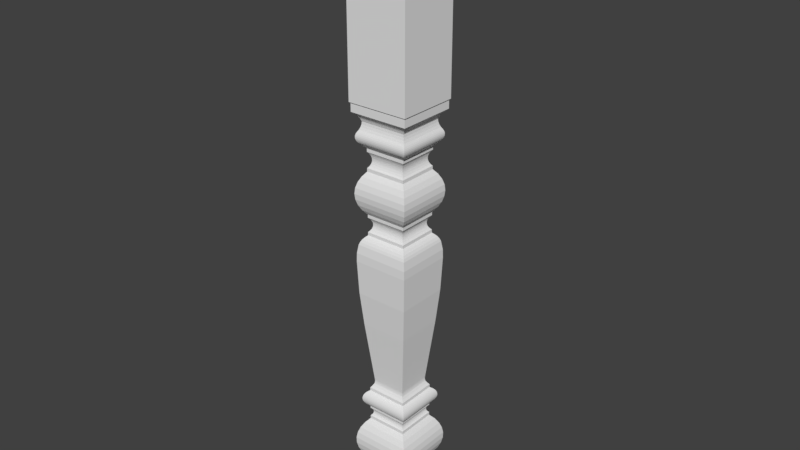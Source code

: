 # Source: OWP_1438.blend  (saved by Blender 2.78.0; exported with 4.5.12 LTS)
import bpy
from mathutils import Matrix  # noqa: F401  (used for matrix-valued properties, if any)

bpy.ops.wm.read_factory_settings(use_empty=True)
scene = bpy.context.scene
scene.name = 'Scene'

# ---- collections
col_collection_1 = bpy.data.collections.new('Collection 1'); scene.collection.children.link(col_collection_1)

# ---- world
world_world = bpy.data.worlds.new('World'); scene.world = world_world
world_world.color = (0.05088, 0.05088, 0.05088)
world_world.use_sun_shadow = False
world_world.sun_shadow_jitter_overblur = 0.0
world_world.cycles.sampling_method = 'MANUAL'

# ---- meshes
me_owp_1438_3dsolid = bpy.data.meshes.new('OWP 1438 3dsolid')
me_owp_1438_3dsolid.from_pydata([(2.478, 1.022, 0.4805), (2.478, 2.478, 0.4805), (2.511, 0.9892, 0.9416), (2.592, 2.592, 1.397), (2.592, 0.9082, 1.397), (2.511, 2.511, 0.9416), (2.788, 0.7122, 1.908), (2.788, 2.788, 1.908), (3.075, 0.4249, 2.375), (3.075, 3.075, 2.375), (1.031, 2.469, 1e-06), (1.031, 1.031, 1e-06), (1.022, 2.478, 0.4805), (1.022, 1.022, 0.4805), (3.075, 3.075, 2.625), (3.075, 0.4249, 2.625), (3.266, 3.266, 2.928), (3.4, 3.4, 3.26), (3.4, 0.09989, 3.26), (3.473, 3.473, 3.611), (3.473, 0.0272, 3.611), (3.427, 3.427, 4.323), (3.427, 0.073, 4.323), (3.482, 3.482, 3.969), (3.31, 3.31, 4.662), (3.31, 0.19, 4.662), (2.906, 2.906, 5.25), (2.906, 0.5938, 5.25), (3.135, 3.135, 4.974), (3.135, 0.3655, 4.974), (3.482, 0.01814, 3.969), (3.266, 0.2339, 2.928), (2.906, 2.906, 5.438), (2.906, 0.5938, 5.438), (2.854, 2.854, 5.487), (2.854, 0.6462, 5.487), (2.8, 2.8, 5.581), (2.8, 0.7, 5.581), (2.814, 2.814, 5.548), (2.79, 2.79, 5.616), (2.783, 2.783, 5.651), (2.783, 0.7167, 5.651), (2.781, 0.7188, 5.688), (2.783, 2.783, 5.724), (2.783, 0.7167, 5.724), (2.781, 2.781, 5.688), (2.79, 0.7104, 5.759), (2.79, 2.79, 5.759), (2.814, 2.814, 5.827), (2.814, 0.6858, 5.827), (2.8, 2.8, 5.794), (2.854, 2.854, 5.888), (2.854, 0.6462, 5.888), (2.906, 0.5938, 5.938), (2.906, 2.906, 5.938), (2.8, 0.7, 5.794), (2.79, 0.7104, 5.616), (2.814, 0.6858, 5.548), (2.906, 2.906, 6.125), (2.906, 0.5938, 6.125), (3.035, 3.035, 6.212), (3.035, 0.4654, 6.212), (3.134, 3.134, 6.33), (3.134, 0.3659, 6.33), (3.088, 3.088, 6.267), (3.171, 3.171, 6.399), (3.197, 3.197, 6.472), (3.197, 0.3029, 6.472), (3.213, 3.213, 6.548), (3.219, 3.219, 6.625), (3.219, 0.2814, 6.625), (3.213, 0.2868, 6.702), (3.213, 3.213, 6.702), (3.171, 3.171, 6.851), (3.171, 0.3295, 6.851), (3.197, 3.197, 6.778), (3.134, 3.134, 6.92), (3.088, 3.088, 6.983), (3.088, 0.4115, 6.983), (3.035, 3.035, 7.038), (3.035, 0.4654, 7.038), (2.906, 0.5938, 7.125), (2.906, 2.906, 7.125), (3.134, 0.3659, 6.92), (3.197, 0.3029, 6.778), (3.213, 0.2868, 6.548), (3.171, 0.3295, 6.399), (3.088, 0.4115, 6.267), (2.906, 2.906, 7.313), (2.906, 0.5938, 7.313), (2.816, 0.6838, 7.44), (2.816, 2.816, 7.44), (2.743, 0.7572, 7.577), (2.743, 2.743, 7.577), (2.727, 0.7733, 7.653), (2.719, 2.719, 7.731), (2.719, 0.7811, 7.731), (2.727, 2.727, 7.653), (2.719, 2.719, 7.809), (2.728, 2.728, 7.886), (2.728, 0.7717, 7.886), (2.719, 0.7806, 7.809), (3.094, 3.094, 11.42), (3.094, 0.4064, 11.42), (3.256, 0.2444, 13.34), (3.256, 3.256, 13.34), (3.332, 0.1675, 15.26), (3.332, 3.332, 15.26), (3.322, 3.322, 15.74), (3.252, 3.252, 16.22), (3.252, 0.2477, 16.22), (3.322, 0.1782, 15.74), (3.2, 3.2, 16.37), (3.2, 0.3005, 16.37), (3.024, 3.024, 16.63), (3.024, 0.476, 16.63), (3.123, 3.123, 16.51), (2.906, 2.906, 16.74), (2.906, 0.5938, 16.74), (3.123, 0.3773, 16.51), (2.906, 2.906, 16.92), (2.906, 0.5938, 16.92), (2.827, 2.827, 17.01), (2.827, 0.6732, 17.01), (2.746, 2.746, 17.16), (2.746, 0.7542, 17.16), (2.767, 2.767, 17.11), (2.73, 2.73, 17.22), (2.721, 2.721, 17.27), (2.721, 0.779, 17.27), (2.718, 0.7822, 17.33), (2.721, 2.721, 17.39), (2.721, 0.779, 17.39), (2.718, 2.718, 17.33), (2.73, 0.7697, 17.45), (2.73, 2.73, 17.45), (2.767, 2.767, 17.55), (2.767, 0.7328, 17.55), (2.746, 2.746, 17.5), (2.827, 2.827, 17.65), (2.827, 0.6732, 17.65), (2.906, 0.5938, 17.74), (2.906, 2.906, 17.74), (2.746, 0.7542, 17.5), (2.73, 0.7697, 17.22), (2.767, 0.7328, 17.11), (2.906, 2.906, 17.92), (2.906, 0.5938, 17.92), (3.104, 0.3963, 18.18), (3.104, 3.104, 18.18), (3.34, 3.34, 18.79), (3.25, 0.2502, 18.47), (3.25, 3.25, 18.47), (3.37, 3.37, 19.11), (3.37, 0.1302, 19.11), (3.34, 0.1605, 19.44), (3.34, 3.34, 19.44), (3.104, 3.104, 20.04), (3.25, 0.2502, 19.75), (3.25, 3.25, 19.75), (2.906, 2.906, 20.3), (2.906, 0.5938, 20.3), (3.104, 0.3963, 20.04), (3.34, 0.1605, 18.79), (2.906, 2.906, 20.49), (2.906, 0.5938, 20.49), (2.83, 0.6699, 20.58), (2.83, 2.83, 20.58), (2.739, 2.739, 20.8), (2.774, 0.7265, 20.69), (2.774, 2.774, 20.69), (2.73, 2.73, 20.86), (2.73, 0.7701, 20.86), (2.727, 0.7731, 20.92), (2.73, 2.73, 20.98), (2.73, 0.7701, 20.98), (2.727, 2.727, 20.92), (2.739, 0.7613, 21.04), (2.739, 2.739, 21.04), (2.83, 2.83, 21.27), (2.774, 0.7265, 21.16), (2.774, 2.774, 21.16), (2.906, 2.906, 21.36), (2.906, 0.5938, 21.36), (2.83, 0.6699, 21.27), (2.739, 0.7613, 20.8), (2.906, 2.906, 21.55), (2.906, 0.5938, 21.55), (3.136, 3.136, 21.8), (3.136, 0.3643, 21.8), (3.197, 3.197, 21.86), (3.247, 3.247, 21.93), (3.247, 0.253, 21.93), (3.284, 3.284, 22.01), (3.284, 0.216, 22.01), (3.315, 3.315, 22.18), (3.315, 0.1851, 22.18), (3.307, 3.307, 22.09), (3.308, 3.308, 22.26), (3.308, 0.1921, 22.26), (3.25, 3.25, 22.42), (3.25, 0.2502, 22.42), (3.286, 3.286, 22.34), (3.286, 0.2141, 22.34), (3.307, 0.1931, 22.09), (3.197, 0.3029, 21.86), (3.172, 3.172, 22.55), (3.114, 3.114, 22.69), (3.114, 0.386, 22.69), (3.078, 3.078, 22.83), (3.064, 3.064, 22.98), (3.064, 0.4358, 22.98), (3.078, 0.4221, 22.83), (3.172, 0.3282, 22.55), (3.123, 0.377, 23.13), (3.123, 3.123, 23.13), (3.313, 3.313, 23.39), (3.207, 0.2934, 23.27), (3.207, 3.207, 23.27), (3.438, 3.438, 23.49), (3.438, 0.0625, 23.49), (3.313, 0.1875, 23.39), (3.438, 3.438, 23.97), (3.438, 0.0625, 23.97), (3.5, 3.5, 24.0), (3.5, 1e-06, 24.0), (3.5, 3.5, 34.5), (3.5, 1e-06, 34.5), (1e-06, 3.5, 24.0), (1e-06, 1e-06, 24.0), (1e-06, 3.5, 34.5), (1e-06, 1e-06, 34.5), (2.469, 2.469, 1e-06), (2.469, 1.031, 1e-06), (0.9082, 0.9082, 1.397), (0.9082, 2.592, 1.397), (0.9892, 0.9892, 0.9416), (0.9892, 2.511, 0.9416), (0.4249, 3.075, 2.375), (0.7122, 2.788, 1.908), (0.4249, 0.4249, 2.375), (0.7122, 0.7122, 1.908), (0.4249, 3.075, 2.625), (0.4249, 0.4249, 2.625), (0.5938, 0.5938, 5.25), (0.5938, 2.906, 5.25), (0.3655, 0.3655, 4.974), (0.3655, 3.135, 4.974), (0.073, 3.427, 4.323), (0.19, 0.19, 4.662), (0.19, 3.31, 4.662), (0.01814, 3.482, 3.969), (0.01814, 0.01814, 3.969), (0.0272, 3.473, 3.611), (0.0272, 0.0272, 3.611), (0.2339, 3.266, 2.928), (0.2339, 0.2339, 2.928), (0.09989, 3.4, 3.26), (0.09989, 0.09989, 3.26), (0.073, 0.073, 4.323), (0.5938, 2.906, 5.438), (0.5938, 0.5938, 5.438), (0.5938, 2.906, 5.938), (0.6462, 2.854, 5.888), (0.5938, 0.5938, 5.938), (0.6462, 0.6462, 5.888), (0.7, 2.8, 5.794), (0.7, 0.7, 5.794), (0.6858, 2.814, 5.827), (0.7104, 2.79, 5.759), (0.7167, 2.783, 5.724), (0.7167, 0.7167, 5.724), (0.7188, 0.7188, 5.688), (0.7167, 2.783, 5.651), (0.7167, 0.7167, 5.651), (0.7188, 2.781, 5.688), (0.7104, 0.7104, 5.616), (0.7104, 2.79, 5.616), (0.6858, 2.814, 5.548), (0.6858, 0.6858, 5.548), (0.7, 2.8, 5.581), (0.6462, 2.854, 5.487), (0.6462, 0.6462, 5.487), (0.7, 0.7, 5.581), (0.7104, 0.7104, 5.759), (0.6858, 0.6858, 5.827), (0.5938, 2.906, 6.125), (0.5938, 0.5938, 6.125), (0.5938, 2.906, 7.125), (0.4654, 3.035, 7.038), (0.5938, 0.5938, 7.125), (0.4654, 0.4654, 7.038), (0.3659, 3.134, 6.92), (0.3659, 0.3659, 6.92), (0.4115, 3.088, 6.983), (0.3295, 3.171, 6.851), (0.3029, 3.197, 6.778), (0.3029, 0.3029, 6.778), (0.2868, 3.213, 6.702), (0.2814, 3.219, 6.625), (0.2814, 0.2814, 6.625), (0.2868, 0.2868, 6.548), (0.2868, 3.213, 6.548), (0.3295, 3.171, 6.399), (0.3295, 0.3295, 6.399), (0.3029, 3.197, 6.472), (0.3659, 3.134, 6.33), (0.4115, 3.088, 6.267), (0.4115, 0.4115, 6.267), (0.4654, 3.035, 6.212), (0.4654, 0.4654, 6.212), (0.3659, 0.3659, 6.33), (0.3029, 0.3029, 6.472), (0.2868, 0.2868, 6.702), (0.3295, 0.3295, 6.851), (0.4115, 0.4115, 6.983), (0.5938, 2.906, 7.313), (0.5938, 0.5938, 7.313), (0.7572, 2.743, 7.577), (0.6838, 2.816, 7.44), (0.7572, 0.7572, 7.577), (0.6838, 0.6838, 7.44), (0.7717, 0.7717, 7.886), (0.7717, 2.728, 7.886), (0.7806, 0.7806, 7.809), (0.7806, 2.719, 7.809), (0.7733, 2.727, 7.653), (0.7733, 0.7733, 7.653), (0.7811, 2.719, 7.731), (0.7811, 0.7811, 7.731), (0.4064, 3.094, 11.42), (0.4064, 0.4064, 11.42), (0.1675, 0.1675, 15.26), (0.1675, 3.332, 15.26), (0.2444, 0.2444, 13.34), (0.2444, 3.256, 13.34), (0.2477, 0.2477, 16.22), (0.2477, 3.252, 16.22), (0.1782, 0.1782, 15.74), (0.1782, 3.322, 15.74), (0.5938, 2.906, 16.74), (0.476, 3.024, 16.63), (0.5938, 0.5938, 16.74), (0.3773, 3.123, 16.51), (0.3773, 0.3773, 16.51), (0.3005, 3.2, 16.37), (0.3005, 0.3005, 16.37), (0.476, 0.476, 16.63), (0.5938, 2.906, 16.92), (0.5938, 0.5938, 16.92), (0.5938, 2.906, 17.74), (0.6732, 2.827, 17.65), (0.5938, 0.5938, 17.74), (0.6732, 0.6732, 17.65), (0.7542, 2.746, 17.5), (0.7542, 0.7542, 17.5), (0.7328, 2.767, 17.55), (0.7697, 2.73, 17.45), (0.779, 2.721, 17.39), (0.779, 0.779, 17.39), (0.7822, 0.7822, 17.33), (0.779, 2.721, 17.27), (0.779, 0.779, 17.27), (0.7822, 2.718, 17.33), (0.7697, 0.7697, 17.22), (0.7697, 2.73, 17.22), (0.7328, 2.767, 17.11), (0.7328, 0.7328, 17.11), (0.7542, 2.746, 17.16), (0.6732, 2.827, 17.01), (0.6732, 0.6732, 17.01), (0.7542, 0.7542, 17.16), (0.7697, 0.7697, 17.45), (0.7328, 0.7328, 17.55), (0.5938, 2.906, 17.92), (0.5938, 0.5938, 17.92), (0.5938, 0.5938, 20.3), (0.5938, 2.906, 20.3), (0.3963, 0.3963, 20.04), (0.3963, 3.104, 20.04), (0.1605, 3.34, 19.44), (0.2502, 0.2502, 19.75), (0.2502, 3.25, 19.75), (0.1302, 3.37, 19.11), (0.1302, 0.1302, 19.11), (0.1605, 0.1605, 18.79), (0.1605, 3.34, 18.79), (0.3963, 3.104, 18.18), (0.2502, 0.2502, 18.47), (0.2502, 3.25, 18.47), (0.3963, 0.3963, 18.18), (0.1605, 0.1605, 19.44), (0.5938, 2.906, 20.49), (0.5938, 0.5938, 20.49), (0.5938, 0.5938, 21.36), (0.5938, 2.906, 21.36), (0.6699, 0.6699, 21.27), (0.6699, 2.83, 21.27), (0.7613, 2.739, 21.04), (0.7265, 0.7265, 21.16), (0.7265, 2.774, 21.16), (0.7701, 2.73, 20.98), (0.7701, 0.7701, 20.98), (0.7731, 0.7731, 20.92), (0.7701, 2.73, 20.86), (0.7701, 0.7701, 20.86), (0.7731, 2.727, 20.92), (0.7613, 0.7613, 20.8), (0.7613, 2.739, 20.8), (0.6699, 2.83, 20.58), (0.7265, 0.7265, 20.69), (0.7265, 2.774, 20.69), (0.6699, 0.6699, 20.58), (0.7613, 0.7613, 21.04), (0.5938, 2.906, 21.55), (0.5938, 0.5938, 21.55), (0.3643, 3.136, 21.8), (0.3643, 0.3643, 21.8), (0.2502, 0.2502, 22.42), (0.2502, 3.25, 22.42), (0.2141, 0.2141, 22.34), (0.2141, 3.286, 22.34), (0.1851, 3.315, 22.18), (0.1921, 0.1921, 22.26), (0.1921, 3.308, 22.26), (0.1931, 3.307, 22.09), (0.1931, 0.1931, 22.09), (0.216, 3.284, 22.01), (0.216, 0.216, 22.01), (0.3029, 3.197, 21.86), (0.3029, 0.3029, 21.86), (0.253, 3.247, 21.93), (0.253, 0.253, 21.93), (0.1851, 0.1851, 22.18), (0.4358, 0.4358, 22.98), (0.4358, 3.064, 22.98), (0.4221, 0.4221, 22.83), (0.4221, 3.078, 22.83), (0.3282, 3.172, 22.55), (0.3282, 0.3282, 22.55), (0.386, 3.114, 22.69), (0.386, 0.386, 22.69), (0.0625, 0.0625, 23.49), (0.0625, 3.438, 23.49), (0.1875, 0.1875, 23.39), (0.1875, 3.313, 23.39), (0.377, 3.123, 23.13), (0.2934, 0.2934, 23.27), (0.2934, 3.207, 23.27), (0.377, 0.377, 23.13), (0.0625, 3.438, 23.97), (0.0625, 0.0625, 23.97)], [], [(0, 1, 2), (3, 4, 5), (4, 2, 5), (5, 2, 1), (4, 3, 6), (3, 7, 6), (8, 6, 9), (6, 7, 9), (10, 11, 12), (11, 13, 12), (14, 15, 9), (15, 8, 9), (14, 16, 15), (17, 18, 16), (17, 19, 18), (18, 19, 20), (21, 22, 23), (21, 24, 22), (22, 24, 25), (26, 27, 28), (27, 29, 28), (29, 25, 28), (28, 25, 24), (22, 30, 23), (30, 20, 23), (23, 20, 19), (18, 31, 16), (31, 15, 16), (32, 33, 26), (33, 27, 26), (32, 34, 33), (33, 34, 35), (36, 37, 38), (36, 39, 37), (40, 41, 39), (41, 40, 42), (43, 44, 45), (44, 43, 46), (43, 47, 46), (48, 49, 50), (48, 51, 49), (49, 51, 52), (53, 52, 54), (54, 52, 51), (49, 55, 50), (55, 46, 50), (44, 42, 45), (45, 42, 40), (41, 56, 39), (56, 37, 39), (37, 57, 38), (57, 35, 38), (38, 35, 34), (46, 47, 50), (58, 59, 54), (59, 53, 54), (58, 60, 59), (59, 60, 61), (62, 63, 64), (62, 65, 63), (66, 67, 65), (66, 68, 67), (69, 70, 68), (70, 69, 71), (69, 72, 71), (73, 74, 75), (73, 76, 74), (77, 78, 76), (77, 79, 78), (78, 79, 80), (81, 80, 82), (82, 80, 79), (78, 83, 76), (83, 74, 76), (74, 84, 75), (84, 71, 75), (70, 85, 68), (85, 67, 68), (67, 86, 65), (86, 63, 65), (63, 87, 64), (87, 61, 64), (64, 61, 60), (71, 72, 75), (88, 89, 82), (89, 81, 82), (89, 88, 90), (88, 91, 90), (92, 90, 93), (90, 91, 93), (92, 93, 94), (95, 96, 97), (95, 98, 96), (99, 100, 98), (100, 101, 98), (101, 96, 98), (96, 94, 97), (97, 94, 93), (102, 103, 99), (103, 100, 99), (103, 102, 104), (102, 105, 104), (106, 104, 107), (104, 105, 107), (107, 108, 106), (109, 110, 108), (110, 111, 108), (111, 106, 108), (109, 112, 110), (110, 112, 113), (114, 115, 116), (114, 117, 115), (117, 118, 115), (115, 119, 116), (119, 113, 116), (116, 113, 112), (120, 121, 117), (121, 118, 117), (120, 122, 121), (121, 122, 123), (124, 125, 126), (124, 127, 125), (128, 129, 127), (129, 128, 130), (131, 132, 133), (132, 131, 134), (131, 135, 134), (136, 137, 138), (136, 139, 137), (137, 139, 140), (141, 140, 142), (142, 140, 139), (137, 143, 138), (143, 134, 138), (132, 130, 133), (133, 130, 128), (129, 144, 127), (144, 125, 127), (125, 145, 126), (145, 123, 126), (126, 123, 122), (134, 135, 138), (146, 147, 142), (147, 141, 142), (147, 146, 148), (146, 149, 148), (150, 151, 152), (153, 154, 150), (154, 153, 155), (153, 156, 155), (157, 158, 159), (160, 161, 157), (161, 162, 157), (162, 158, 157), (158, 155, 159), (154, 163, 150), (163, 151, 150), (151, 148, 152), (148, 149, 152), (155, 156, 159), (164, 165, 160), (165, 161, 160), (165, 164, 166), (164, 167, 166), (168, 169, 170), (171, 172, 168), (172, 171, 173), (174, 175, 176), (175, 174, 177), (174, 178, 177), (179, 180, 181), (182, 183, 179), (183, 184, 179), (184, 180, 179), (180, 177, 181), (175, 173, 176), (176, 173, 171), (172, 185, 168), (185, 169, 168), (169, 166, 170), (166, 167, 170), (177, 178, 181), (186, 187, 182), (187, 183, 182), (188, 189, 186), (189, 187, 186), (188, 190, 189), (191, 192, 190), (191, 193, 192), (192, 193, 194), (195, 196, 197), (195, 198, 196), (196, 198, 199), (200, 201, 202), (201, 203, 202), (203, 199, 202), (202, 199, 198), (196, 204, 197), (204, 194, 197), (197, 194, 193), (192, 205, 190), (205, 189, 190), (200, 206, 201), (207, 208, 206), (207, 209, 208), (210, 211, 209), (211, 212, 209), (212, 208, 209), (208, 213, 206), (213, 201, 206), (211, 210, 214), (210, 215, 214), (216, 217, 218), (219, 220, 216), (220, 221, 216), (221, 217, 216), (217, 214, 218), (214, 215, 218), (222, 223, 219), (223, 220, 219), (224, 225, 222), (225, 223, 222), (226, 227, 224), (227, 225, 224), (228, 229, 230), (229, 231, 230), (1, 0, 232), (0, 233, 232), (234, 235, 236), (12, 13, 237), (13, 236, 237), (237, 236, 235), (238, 239, 240), (235, 234, 239), (234, 241, 239), (241, 240, 239), (238, 240, 242), (240, 243, 242), (244, 245, 246), (245, 247, 246), (248, 249, 250), (251, 252, 248), (251, 253, 252), (252, 253, 254), (255, 256, 257), (255, 242, 256), (242, 243, 256), (256, 258, 257), (258, 254, 257), (257, 254, 253), (252, 259, 248), (259, 249, 248), (249, 246, 250), (246, 247, 250), (245, 244, 260), (244, 261, 260), (262, 263, 264), (264, 263, 265), (266, 267, 268), (266, 269, 267), (270, 271, 269), (271, 270, 272), (273, 274, 275), (274, 273, 276), (273, 277, 276), (278, 279, 280), (278, 281, 279), (279, 281, 282), (261, 282, 260), (260, 282, 281), (279, 283, 280), (283, 276, 280), (274, 272, 275), (275, 272, 270), (271, 284, 269), (284, 267, 269), (267, 285, 268), (285, 265, 268), (268, 265, 263), (276, 277, 280), (262, 264, 286), (264, 287, 286), (288, 289, 290), (290, 289, 291), (292, 293, 294), (292, 295, 293), (296, 297, 295), (296, 298, 297), (299, 300, 298), (300, 299, 301), (299, 302, 301), (303, 304, 305), (303, 306, 304), (307, 308, 306), (307, 309, 308), (308, 309, 310), (287, 310, 286), (286, 310, 309), (308, 311, 306), (311, 304, 306), (304, 312, 305), (312, 301, 305), (300, 313, 298), (313, 297, 298), (297, 314, 295), (314, 293, 295), (293, 315, 294), (315, 291, 294), (294, 291, 289), (301, 302, 305), (288, 290, 316), (290, 317, 316), (318, 319, 320), (316, 317, 319), (317, 321, 319), (321, 320, 319), (322, 323, 324), (323, 325, 324), (326, 327, 328), (318, 320, 326), (320, 327, 326), (327, 329, 328), (329, 324, 328), (324, 325, 328), (323, 322, 330), (322, 331, 330), (332, 333, 334), (333, 335, 334), (331, 334, 330), (334, 335, 330), (336, 337, 338), (337, 339, 338), (332, 338, 333), (338, 339, 333), (340, 341, 342), (343, 344, 341), (343, 345, 344), (344, 345, 346), (336, 346, 337), (337, 346, 345), (344, 347, 341), (347, 342, 341), (340, 342, 348), (342, 349, 348), (350, 351, 352), (352, 351, 353), (354, 355, 356), (354, 357, 355), (358, 359, 357), (359, 358, 360), (361, 362, 363), (362, 361, 364), (361, 365, 364), (366, 367, 368), (366, 369, 367), (367, 369, 370), (349, 370, 348), (348, 370, 369), (367, 371, 368), (371, 364, 368), (362, 360, 363), (363, 360, 358), (359, 372, 357), (372, 355, 357), (355, 373, 356), (373, 353, 356), (356, 353, 351), (364, 365, 368), (350, 352, 374), (352, 375, 374), (376, 377, 378), (377, 379, 378), (380, 381, 382), (383, 384, 380), (384, 383, 385), (383, 386, 385), (387, 388, 389), (374, 375, 387), (375, 390, 387), (390, 388, 387), (388, 385, 389), (384, 391, 380), (391, 381, 380), (381, 378, 382), (378, 379, 382), (385, 386, 389), (377, 376, 392), (376, 393, 392), (394, 395, 396), (395, 397, 396), (398, 399, 400), (401, 402, 398), (402, 401, 403), (404, 405, 406), (405, 404, 407), (404, 408, 407), (409, 410, 411), (392, 393, 409), (393, 412, 409), (412, 410, 409), (410, 407, 411), (405, 403, 406), (406, 403, 401), (402, 413, 398), (413, 399, 398), (399, 396, 400), (396, 397, 400), (407, 408, 411), (395, 394, 414), (394, 415, 414), (414, 415, 416), (415, 417, 416), (418, 419, 420), (419, 421, 420), (422, 423, 424), (425, 426, 422), (425, 427, 426), (426, 427, 428), (429, 430, 431), (429, 416, 430), (416, 417, 430), (430, 432, 431), (432, 428, 431), (431, 428, 427), (426, 433, 422), (433, 423, 422), (423, 420, 424), (420, 421, 424), (434, 435, 436), (435, 437, 436), (438, 439, 440), (438, 419, 439), (419, 418, 439), (439, 441, 440), (441, 436, 440), (436, 437, 440), (442, 443, 444), (443, 445, 444), (446, 447, 448), (435, 434, 446), (434, 449, 446), (449, 447, 446), (447, 444, 448), (444, 445, 448), (443, 442, 450), (442, 451, 450), (450, 451, 228), (451, 229, 228), (232, 10, 1), (10, 12, 1), (233, 11, 232), (11, 10, 232), (13, 0, 236), (4, 234, 2), (234, 236, 2), (2, 236, 0), (234, 4, 241), (4, 6, 241), (240, 241, 8), (241, 6, 8), (15, 243, 8), (243, 240, 8), (15, 31, 243), (18, 258, 31), (18, 20, 258), (258, 20, 254), (22, 259, 30), (22, 25, 259), (259, 25, 249), (27, 244, 29), (244, 246, 29), (246, 249, 29), (29, 249, 25), (259, 252, 30), (252, 254, 30), (30, 254, 20), (258, 256, 31), (256, 243, 31), (33, 261, 27), (261, 244, 27), (33, 35, 261), (261, 35, 282), (37, 283, 57), (37, 56, 283), (41, 274, 56), (274, 41, 272), (44, 271, 42), (271, 44, 284), (44, 46, 284), (49, 285, 55), (49, 52, 285), (285, 52, 265), (264, 265, 53), (53, 265, 52), (285, 267, 55), (267, 284, 55), (271, 272, 42), (42, 272, 41), (274, 276, 56), (276, 283, 56), (283, 279, 57), (279, 282, 57), (57, 282, 35), (284, 46, 55), (59, 287, 53), (287, 264, 53), (59, 61, 287), (287, 61, 310), (63, 311, 87), (63, 86, 311), (67, 312, 86), (67, 85, 312), (70, 300, 85), (300, 70, 313), (70, 71, 313), (74, 314, 84), (74, 83, 314), (78, 315, 83), (78, 80, 315), (315, 80, 291), (290, 291, 81), (81, 291, 80), (315, 293, 83), (293, 314, 83), (314, 297, 84), (297, 313, 84), (300, 301, 85), (301, 312, 85), (312, 304, 86), (304, 311, 86), (311, 308, 87), (308, 310, 87), (87, 310, 61), (313, 71, 84), (89, 317, 81), (317, 290, 81), (317, 89, 321), (89, 90, 321), (320, 321, 92), (321, 90, 92), (320, 92, 327), (96, 329, 94), (96, 101, 329), (100, 322, 101), (322, 324, 101), (324, 329, 101), (329, 327, 94), (327, 92, 94), (103, 331, 100), (331, 322, 100), (103, 104, 331), (106, 332, 104), (332, 334, 104), (334, 331, 104), (106, 111, 332), (110, 336, 111), (336, 338, 111), (338, 332, 111), (110, 113, 336), (336, 113, 346), (115, 347, 119), (115, 118, 347), (118, 342, 347), (347, 344, 119), (344, 346, 119), (119, 346, 113), (121, 349, 118), (349, 342, 118), (121, 123, 349), (349, 123, 370), (125, 371, 145), (125, 144, 371), (129, 362, 144), (362, 129, 360), (132, 359, 130), (359, 132, 372), (132, 134, 372), (137, 373, 143), (137, 140, 373), (373, 140, 353), (352, 353, 141), (141, 353, 140), (373, 355, 143), (355, 372, 143), (359, 360, 130), (130, 360, 129), (362, 364, 144), (364, 371, 144), (371, 367, 145), (367, 370, 145), (145, 370, 123), (372, 134, 143), (147, 375, 141), (375, 352, 141), (375, 147, 390), (147, 148, 390), (163, 388, 151), (154, 384, 163), (384, 154, 391), (154, 155, 391), (162, 381, 158), (161, 376, 162), (376, 378, 162), (378, 381, 162), (381, 391, 158), (384, 385, 163), (385, 388, 163), (388, 390, 151), (390, 148, 151), (391, 155, 158), (165, 393, 161), (393, 376, 161), (393, 165, 412), (165, 166, 412), (185, 410, 169), (172, 405, 185), (405, 172, 403), (175, 402, 173), (402, 175, 413), (175, 177, 413), (184, 399, 180), (183, 394, 184), (394, 396, 184), (396, 399, 184), (399, 413, 180), (402, 403, 173), (173, 403, 172), (405, 407, 185), (407, 410, 185), (410, 412, 169), (412, 166, 169), (413, 177, 180), (187, 415, 183), (415, 394, 183), (189, 417, 187), (417, 415, 187), (189, 205, 417), (192, 432, 205), (192, 194, 432), (432, 194, 428), (196, 433, 204), (196, 199, 433), (433, 199, 423), (201, 418, 203), (418, 420, 203), (420, 423, 203), (203, 423, 199), (433, 426, 204), (426, 428, 204), (204, 428, 194), (432, 430, 205), (430, 417, 205), (201, 213, 418), (208, 441, 213), (208, 212, 441), (211, 434, 212), (434, 436, 212), (436, 441, 212), (441, 439, 213), (439, 418, 213), (434, 211, 449), (211, 214, 449), (221, 447, 217), (220, 442, 221), (442, 444, 221), (444, 447, 221), (447, 449, 217), (449, 214, 217), (223, 451, 220), (451, 442, 220), (225, 229, 223), (229, 451, 223), (227, 231, 225), (231, 229, 225), (226, 230, 227), (230, 231, 227), (224, 228, 226), (228, 230, 226), (222, 450, 224), (450, 228, 224), (219, 443, 222), (443, 450, 222), (443, 219, 445), (219, 216, 445), (215, 448, 218), (210, 435, 215), (435, 446, 215), (446, 448, 215), (448, 445, 218), (445, 216, 218), (435, 210, 437), (210, 209, 437), (206, 438, 207), (206, 200, 438), (200, 419, 438), (438, 440, 207), (440, 437, 207), (437, 209, 207), (419, 200, 421), (200, 202, 421), (195, 424, 198), (197, 425, 195), (197, 193, 425), (425, 193, 427), (190, 429, 191), (190, 188, 429), (188, 416, 429), (429, 431, 191), (431, 427, 191), (191, 427, 193), (425, 422, 195), (422, 424, 195), (424, 421, 198), (421, 202, 198), (186, 414, 188), (414, 416, 188), (182, 395, 186), (395, 414, 186), (395, 182, 397), (182, 179, 397), (178, 400, 181), (174, 401, 178), (401, 174, 406), (171, 404, 176), (404, 171, 408), (171, 168, 408), (167, 411, 170), (164, 392, 167), (392, 409, 167), (409, 411, 167), (411, 408, 170), (404, 406, 176), (176, 406, 174), (401, 398, 178), (398, 400, 178), (400, 397, 181), (397, 179, 181), (408, 168, 170), (160, 377, 164), (377, 392, 164), (377, 160, 379), (160, 157, 379), (156, 382, 159), (153, 383, 156), (383, 153, 386), (153, 150, 386), (149, 389, 152), (146, 374, 149), (374, 387, 149), (387, 389, 149), (389, 386, 152), (383, 380, 156), (380, 382, 156), (382, 379, 159), (379, 157, 159), (386, 150, 152), (142, 350, 146), (350, 374, 146), (142, 139, 350), (350, 139, 351), (138, 354, 136), (138, 135, 354), (131, 358, 135), (358, 131, 363), (128, 361, 133), (361, 128, 365), (128, 127, 365), (126, 366, 124), (126, 122, 366), (366, 122, 369), (348, 369, 120), (120, 369, 122), (366, 368, 124), (368, 365, 124), (361, 363, 133), (133, 363, 131), (358, 357, 135), (357, 354, 135), (354, 356, 136), (356, 351, 136), (136, 351, 139), (365, 127, 124), (117, 340, 120), (340, 348, 120), (117, 114, 340), (116, 343, 114), (343, 116, 345), (109, 337, 112), (337, 345, 112), (112, 345, 116), (343, 341, 114), (341, 340, 114), (337, 109, 339), (109, 108, 339), (333, 339, 107), (339, 108, 107), (107, 105, 333), (102, 330, 105), (330, 335, 105), (335, 333, 105), (99, 323, 102), (323, 330, 102), (323, 99, 325), (99, 98, 325), (97, 326, 95), (93, 318, 97), (318, 326, 97), (326, 328, 95), (328, 325, 95), (325, 98, 95), (93, 91, 318), (88, 316, 91), (316, 319, 91), (319, 318, 91), (82, 288, 88), (288, 316, 88), (82, 79, 288), (288, 79, 289), (76, 292, 77), (76, 73, 292), (75, 296, 73), (75, 72, 296), (69, 299, 72), (299, 69, 302), (69, 68, 302), (65, 303, 66), (65, 62, 303), (64, 307, 62), (64, 60, 307), (307, 60, 309), (286, 309, 58), (58, 309, 60), (307, 306, 62), (306, 303, 62), (303, 305, 66), (305, 302, 66), (299, 298, 72), (298, 296, 72), (296, 295, 73), (295, 292, 73), (292, 294, 77), (294, 289, 77), (77, 289, 79), (302, 68, 66), (54, 262, 58), (262, 286, 58), (54, 51, 262), (262, 51, 263), (50, 266, 48), (50, 47, 266), (43, 270, 47), (270, 43, 275), (40, 273, 45), (273, 40, 277), (40, 39, 277), (38, 278, 36), (38, 34, 278), (278, 34, 281), (260, 281, 32), (32, 281, 34), (278, 280, 36), (280, 277, 36), (273, 275, 45), (45, 275, 43), (270, 269, 47), (269, 266, 47), (266, 268, 48), (268, 263, 48), (48, 263, 51), (277, 39, 36), (26, 245, 32), (245, 260, 32), (245, 26, 247), (26, 28, 247), (21, 250, 24), (23, 251, 21), (23, 19, 251), (251, 19, 253), (16, 255, 17), (16, 14, 255), (14, 242, 255), (255, 257, 17), (257, 253, 17), (17, 253, 19), (251, 248, 21), (248, 250, 21), (250, 247, 24), (247, 28, 24), (9, 238, 14), (238, 242, 14), (9, 7, 238), (3, 235, 7), (235, 239, 7), (239, 238, 7), (235, 3, 237), (1, 12, 5), (12, 237, 5), (237, 3, 5), (0, 13, 233), (13, 11, 233)])
_uv = me_owp_1438_3dsolid.uv_layers.new(name='UVMap')
_uv.uv.foreach_set('vector', [0.7557, 0.02018, 0.8162, 0.02018, 0.7543, 0.03953, 0.821, 0.05863, 0.751, 0.05863, 0.8176, 0.03953, 0.751, 0.05863, 0.7543, 0.03953, 0.8176, 0.03953, 0.8176, 0.03953, 0.7543, 0.03953, 0.8162, 0.02018, 0.751, 0.05863, 0.821, 0.05863, 0.7428, 0.08008, 0.821, 0.05863, 0.8291, 0.08008, 0.7428, 0.08008, 0.7309, 0.09961, 0.7428, 0.08008, 0.8411, 0.09961, 0.7428, 0.08008, 0.8291, 0.08008, 0.8411, 0.09961, 0.451, 0.4409, 0.5108, 0.4409, 0.4506, 0.4611, 0.5108, 0.4409, 0.5112, 0.4611, 0.4506, 0.4611, 0.8411, 0.1101, 0.7309, 0.1101, 0.8411, 0.09961, 0.7309, 0.1101, 0.7309, 0.09961, 0.8411, 0.09961, 0.8411, 0.1101, 0.849, 0.1228, 0.7309, 0.1101, 0.8546, 0.1367, 0.7173, 0.1367, 0.849, 0.1228, 0.8546, 0.1367, 0.8576, 0.1514, 0.7173, 0.1367, 0.7173, 0.1367, 0.8576, 0.1514, 0.7143, 0.1514, 0.8557, 0.1813, 0.7162, 0.1813, 0.858, 0.1665, 0.8557, 0.1813, 0.8509, 0.1956, 0.7162, 0.1813, 0.7162, 0.1813, 0.8509, 0.1956, 0.7211, 0.1956, 0.8341, 0.2204, 0.7379, 0.2204, 0.8436, 0.2087, 0.7379, 0.2204, 0.7284, 0.2087, 0.8436, 0.2087, 0.7284, 0.2087, 0.7211, 0.1956, 0.8436, 0.2087, 0.8436, 0.2087, 0.7211, 0.1956, 0.8509, 0.1956, 0.7162, 0.1813, 0.7139, 0.1665, 0.858, 0.1665, 0.7139, 0.1665, 0.7143, 0.1514, 0.858, 0.1665, 0.858, 0.1665, 0.7143, 0.1514, 0.8576, 0.1514, 0.7173, 0.1367, 0.7229, 0.1228, 0.849, 0.1228, 0.7229, 0.1228, 0.7309, 0.1101, 0.849, 0.1228, 0.8341, 0.2283, 0.7379, 0.2283, 0.8341, 0.2204, 0.7379, 0.2283, 0.7379, 0.2204, 0.8341, 0.2204, 0.9598, 0.8419, 0.9576, 0.8441, 0.8636, 0.8419, 0.8636, 0.8419, 0.9576, 0.8441, 0.8658, 0.8441, 0.5147, 0.9724, 0.5147, 0.8843, 0.5161, 0.973, 0.5147, 0.9724, 0.5133, 0.972, 0.5147, 0.8843, 0.5118, 0.9717, 0.5118, 0.885, 0.5133, 0.972, 0.5118, 0.885, 0.5118, 0.9717, 0.5103, 0.885, 0.5088, 0.9717, 0.5088, 0.885, 0.5103, 0.9717, 0.5088, 0.885, 0.5088, 0.9717, 0.5073, 0.8847, 0.5088, 0.9717, 0.5073, 0.972, 0.5073, 0.8847, 0.5045, 0.973, 0.5045, 0.8837, 0.5058, 0.9724, 0.5045, 0.973, 0.502, 0.9747, 0.5045, 0.8837, 0.5045, 0.8837, 0.502, 0.9747, 0.502, 0.882, 0.7233, 0.9738, 0.7254, 0.9716, 0.8194, 0.9738, 0.8194, 0.9738, 0.7254, 0.9716, 0.8173, 0.9716, 0.5045, 0.8837, 0.5058, 0.8843, 0.5058, 0.9724, 0.5058, 0.8843, 0.5073, 0.8847, 0.5058, 0.9724, 0.5088, 0.885, 0.5103, 0.885, 0.5103, 0.9717, 0.5103, 0.9717, 0.5103, 0.885, 0.5118, 0.9717, 0.5118, 0.885, 0.5133, 0.8847, 0.5133, 0.972, 0.5133, 0.8847, 0.5147, 0.8843, 0.5133, 0.972, 0.5147, 0.8843, 0.5161, 0.8837, 0.5161, 0.973, 0.5161, 0.8837, 0.5186, 0.882, 0.5161, 0.973, 0.5161, 0.973, 0.5186, 0.882, 0.5186, 0.9747, 0.5073, 0.8847, 0.5073, 0.972, 0.5058, 0.9724, 0.7139, 0.3254, 0.7139, 0.2283, 0.7217, 0.3254, 0.7139, 0.2283, 0.7217, 0.2283, 0.7217, 0.3254, 0.1509, 0.8455, 0.1456, 0.8401, 0.2471, 0.8455, 0.2471, 0.8455, 0.1456, 0.8401, 0.2524, 0.8401, 0.3642, 0.8437, 0.3642, 0.9599, 0.3616, 0.8456, 0.3642, 0.8437, 0.367, 0.8421, 0.3642, 0.9599, 0.3701, 0.841, 0.3701, 0.9626, 0.367, 0.8421, 0.3701, 0.841, 0.3732, 0.8403, 0.3701, 0.9626, 0.3764, 0.8401, 0.3764, 0.9635, 0.3732, 0.8403, 0.3764, 0.9635, 0.3764, 0.8401, 0.3797, 0.9632, 0.3764, 0.8401, 0.3797, 0.8403, 0.3797, 0.9632, 0.3859, 0.8421, 0.3859, 0.9614, 0.3828, 0.841, 0.3859, 0.8421, 0.3887, 0.8437, 0.3859, 0.9614, 0.3913, 0.8456, 0.3913, 0.958, 0.3887, 0.8437, 0.3913, 0.8456, 0.3937, 0.8478, 0.3913, 0.958, 0.3913, 0.958, 0.3937, 0.8478, 0.3937, 0.9557, 0.2578, 0.9426, 0.2524, 0.948, 0.2578, 0.8455, 0.2578, 0.8455, 0.2524, 0.948, 0.2524, 0.8401, 0.3913, 0.958, 0.3887, 0.9599, 0.3887, 0.8437, 0.3887, 0.9599, 0.3859, 0.9614, 0.3887, 0.8437, 0.3859, 0.9614, 0.3828, 0.9626, 0.3828, 0.841, 0.3828, 0.9626, 0.3797, 0.9632, 0.3828, 0.841, 0.3764, 0.9635, 0.3732, 0.9632, 0.3732, 0.8403, 0.3732, 0.9632, 0.3701, 0.9626, 0.3732, 0.8403, 0.3701, 0.9626, 0.367, 0.9614, 0.367, 0.8421, 0.367, 0.9614, 0.3642, 0.9599, 0.367, 0.8421, 0.3642, 0.9599, 0.3616, 0.958, 0.3616, 0.8456, 0.3616, 0.958, 0.3593, 0.9557, 0.3616, 0.8456, 0.3616, 0.8456, 0.3593, 0.9557, 0.3593, 0.8478, 0.3797, 0.9632, 0.3797, 0.8403, 0.3828, 0.841, 0.3911, 0.4487, 0.2949, 0.4487, 0.3911, 0.4409, 0.2949, 0.4487, 0.2949, 0.4409, 0.3911, 0.4409, 0.2949, 0.4487, 0.3911, 0.4487, 0.2987, 0.4541, 0.3911, 0.4487, 0.3874, 0.4541, 0.2987, 0.4541, 0.3017, 0.4599, 0.2987, 0.4541, 0.3843, 0.4599, 0.2987, 0.4541, 0.3874, 0.4541, 0.3843, 0.4599, 0.3017, 0.4599, 0.3843, 0.4599, 0.3024, 0.4631, 0.3833, 0.4664, 0.3027, 0.4664, 0.3837, 0.4631, 0.3833, 0.4664, 0.3833, 0.4696, 0.3027, 0.4664, 0.3837, 0.4729, 0.3023, 0.4729, 0.3833, 0.4696, 0.3023, 0.4729, 0.3027, 0.4696, 0.3833, 0.4696, 0.3027, 0.4696, 0.3027, 0.4664, 0.3833, 0.4696, 0.3027, 0.4664, 0.3024, 0.4631, 0.3837, 0.4631, 0.3837, 0.4631, 0.3024, 0.4631, 0.3843, 0.4599, 0.3989, 0.621, 0.2871, 0.621, 0.3837, 0.4729, 0.2871, 0.621, 0.3023, 0.4729, 0.3837, 0.4729, 0.2871, 0.621, 0.3989, 0.621, 0.2804, 0.7016, 0.3989, 0.621, 0.4057, 0.7016, 0.2804, 0.7016, 0.2772, 0.7825, 0.2804, 0.7016, 0.4088, 0.7825, 0.2804, 0.7016, 0.4057, 0.7016, 0.4088, 0.7825, 0.4088, 0.7825, 0.4084, 0.8028, 0.2772, 0.7825, 0.4055, 0.8229, 0.2805, 0.8229, 0.4084, 0.8028, 0.2805, 0.8229, 0.2777, 0.8028, 0.4084, 0.8028, 0.2777, 0.8028, 0.2772, 0.7825, 0.4084, 0.8028, 0.4055, 0.8229, 0.4033, 0.8291, 0.2805, 0.8229, 0.2805, 0.8229, 0.4033, 0.8291, 0.2827, 0.8291, 0.396, 0.8401, 0.29, 0.8401, 0.4001, 0.8349, 0.9696, 0.7349, 0.9647, 0.7399, 0.8636, 0.7349, 0.9647, 0.7399, 0.8685, 0.7399, 0.8636, 0.7349, 0.29, 0.8401, 0.2859, 0.8349, 0.4001, 0.8349, 0.2859, 0.8349, 0.2827, 0.8291, 0.4001, 0.8349, 0.4001, 0.8349, 0.2827, 0.8291, 0.4033, 0.8291, 0.9735, 0.2205, 0.8773, 0.2205, 0.9735, 0.2127, 0.8773, 0.2205, 0.8773, 0.2127, 0.9735, 0.2127, 0.9735, 0.2205, 0.9702, 0.2241, 0.8773, 0.2205, 0.8773, 0.2205, 0.9702, 0.2241, 0.8806, 0.2241, 0.9668, 0.2305, 0.884, 0.2305, 0.9677, 0.2282, 0.9668, 0.2305, 0.9661, 0.2328, 0.884, 0.2305, 0.9658, 0.2352, 0.885, 0.2352, 0.9661, 0.2328, 0.885, 0.2352, 0.9658, 0.2352, 0.8851, 0.2376, 0.9658, 0.2401, 0.885, 0.2401, 0.9656, 0.2376, 0.885, 0.2401, 0.9658, 0.2401, 0.8846, 0.2425, 0.9658, 0.2401, 0.9661, 0.2425, 0.8846, 0.2425, 0.9677, 0.247, 0.8831, 0.247, 0.9668, 0.2448, 0.9677, 0.247, 0.9702, 0.2512, 0.8831, 0.247, 0.8831, 0.247, 0.9702, 0.2512, 0.8806, 0.2512, 0.8773, 0.2547, 0.8806, 0.2512, 0.9735, 0.2547, 0.9735, 0.2547, 0.8806, 0.2512, 0.9702, 0.2512, 0.8831, 0.247, 0.884, 0.2448, 0.9668, 0.2448, 0.884, 0.2448, 0.8846, 0.2425, 0.9668, 0.2448, 0.885, 0.2401, 0.8851, 0.2376, 0.9656, 0.2376, 0.9656, 0.2376, 0.8851, 0.2376, 0.9658, 0.2352, 0.885, 0.2352, 0.8846, 0.2328, 0.9661, 0.2328, 0.8846, 0.2328, 0.884, 0.2305, 0.9661, 0.2328, 0.884, 0.2305, 0.8831, 0.2282, 0.9677, 0.2282, 0.8831, 0.2282, 0.8806, 0.2241, 0.9677, 0.2282, 0.9677, 0.2282, 0.8806, 0.2241, 0.9702, 0.2241, 0.8846, 0.2425, 0.9661, 0.2425, 0.9668, 0.2448, 0.9735, 0.2625, 0.8773, 0.2625, 0.9735, 0.2547, 0.8773, 0.2625, 0.8773, 0.2547, 0.9735, 0.2547, 0.8773, 0.2625, 0.9735, 0.2625, 0.8691, 0.2734, 0.9735, 0.2625, 0.9817, 0.2734, 0.8691, 0.2734, 0.9915, 0.2987, 0.863, 0.2856, 0.9878, 0.2856, 0.9927, 0.3123, 0.858, 0.3123, 0.9915, 0.2987, 0.858, 0.3123, 0.9927, 0.3123, 0.8593, 0.3259, 0.9927, 0.3123, 0.9915, 0.3259, 0.8593, 0.3259, 0.9817, 0.3514, 0.863, 0.3391, 0.9878, 0.3391, 0.9735, 0.3623, 0.8773, 0.3623, 0.9817, 0.3514, 0.8773, 0.3623, 0.8691, 0.3514, 0.9817, 0.3514, 0.8691, 0.3514, 0.863, 0.3391, 0.9817, 0.3514, 0.863, 0.3391, 0.8593, 0.3259, 0.9878, 0.3391, 0.858, 0.3123, 0.8593, 0.2987, 0.9915, 0.2987, 0.8593, 0.2987, 0.863, 0.2856, 0.9915, 0.2987, 0.863, 0.2856, 0.8691, 0.2734, 0.9878, 0.2856, 0.8691, 0.2734, 0.9817, 0.2734, 0.9878, 0.2856, 0.8593, 0.3259, 0.9915, 0.3259, 0.9878, 0.3391, 0.9735, 0.3702, 0.8773, 0.3702, 0.9735, 0.3623, 0.8773, 0.3702, 0.8773, 0.3623, 0.9735, 0.3623, 0.8773, 0.3702, 0.9735, 0.3702, 0.8804, 0.3741, 0.9735, 0.3702, 0.9703, 0.3741, 0.8804, 0.3741, 0.9665, 0.3835, 0.8828, 0.3786, 0.9679, 0.3786, 0.9661, 0.386, 0.8846, 0.386, 0.9665, 0.3835, 0.8846, 0.386, 0.9661, 0.386, 0.8847, 0.3886, 0.9661, 0.3911, 0.8846, 0.3911, 0.966, 0.3886, 0.8846, 0.3911, 0.9661, 0.3911, 0.8842, 0.3936, 0.9661, 0.3911, 0.9665, 0.3936, 0.8842, 0.3936, 0.9703, 0.403, 0.8828, 0.3985, 0.9679, 0.3985, 0.9735, 0.4069, 0.8773, 0.4069, 0.9703, 0.403, 0.8773, 0.4069, 0.8804, 0.403, 0.9703, 0.403, 0.8804, 0.403, 0.8828, 0.3985, 0.9703, 0.403, 0.8828, 0.3985, 0.8842, 0.3936, 0.9679, 0.3985, 0.8846, 0.3911, 0.8847, 0.3886, 0.966, 0.3886, 0.966, 0.3886, 0.8847, 0.3886, 0.9661, 0.386, 0.8846, 0.386, 0.8842, 0.3835, 0.9665, 0.3835, 0.8842, 0.3835, 0.8828, 0.3786, 0.9665, 0.3835, 0.8828, 0.3786, 0.8804, 0.3741, 0.9679, 0.3786, 0.8804, 0.3741, 0.9703, 0.3741, 0.9679, 0.3786, 0.8842, 0.3936, 0.9665, 0.3936, 0.9679, 0.3985, 0.9735, 0.4148, 0.8773, 0.4148, 0.9735, 0.4069, 0.8773, 0.4148, 0.8773, 0.4069, 0.9735, 0.4069, 0.983, 0.4253, 0.8677, 0.4253, 0.9735, 0.4148, 0.8677, 0.4253, 0.8773, 0.4148, 0.9735, 0.4148, 0.5849, 0.8011, 0.5823, 0.7985, 0.7001, 0.8011, 0.9352, 0.5752, 0.9352, 0.701, 0.9323, 0.5773, 0.9352, 0.5752, 0.9384, 0.5737, 0.9352, 0.701, 0.9352, 0.701, 0.9384, 0.5737, 0.9384, 0.7025, 0.9453, 0.5724, 0.9453, 0.7038, 0.9418, 0.5727, 0.9453, 0.5724, 0.9489, 0.5727, 0.9453, 0.7038, 0.9453, 0.7038, 0.9489, 0.5727, 0.9489, 0.7035, 0.9556, 0.5751, 0.9556, 0.7011, 0.9523, 0.5736, 0.9556, 0.7011, 0.9523, 0.7026, 0.9523, 0.5736, 0.9523, 0.7026, 0.9489, 0.7035, 0.9523, 0.5736, 0.9523, 0.5736, 0.9489, 0.7035, 0.9489, 0.5727, 0.9453, 0.7038, 0.9418, 0.7035, 0.9418, 0.5727, 0.9418, 0.7035, 0.9384, 0.7025, 0.9418, 0.5727, 0.9418, 0.5727, 0.9384, 0.7025, 0.9384, 0.5737, 0.9352, 0.701, 0.9323, 0.6989, 0.9323, 0.5773, 0.7027, 0.7985, 0.7001, 0.8011, 0.5823, 0.7985, 0.9556, 0.5751, 0.9609, 0.5784, 0.9556, 0.7011, 0.9667, 0.5808, 0.9667, 0.6954, 0.9609, 0.5784, 0.9667, 0.5808, 0.9728, 0.5823, 0.9667, 0.6954, 0.979, 0.5829, 0.979, 0.6933, 0.9728, 0.5823, 0.979, 0.6933, 0.9728, 0.6939, 0.9728, 0.5823, 0.9728, 0.6939, 0.9667, 0.6954, 0.9728, 0.5823, 0.9667, 0.6954, 0.9609, 0.6978, 0.9609, 0.5784, 0.9609, 0.6978, 0.9556, 0.7011, 0.9609, 0.5784, 0.979, 0.6933, 0.979, 0.5829, 0.9851, 0.6958, 0.979, 0.5829, 0.9851, 0.5804, 0.9851, 0.6958, 0.9957, 0.5725, 0.9908, 0.6993, 0.9908, 0.5769, 0.7233, 0.7349, 0.8636, 0.7349, 0.7285, 0.7402, 0.8636, 0.7349, 0.8584, 0.7402, 0.7285, 0.7402, 0.9957, 0.7037, 0.9908, 0.6993, 0.9957, 0.5725, 0.9908, 0.6993, 0.9851, 0.6958, 0.9908, 0.5769, 0.9851, 0.6958, 0.9851, 0.5804, 0.9908, 0.5769, 1.0, 0.8419, 1.0, 0.9837, 0.9799, 0.8419, 1.0, 0.9837, 0.9799, 0.9837, 0.9799, 0.8419, 0.8688, 0.7349, 0.7233, 0.7349, 0.8662, 0.7323, 0.7233, 0.7349, 0.7259, 0.7323, 0.8662, 0.7323, 0.5823, 0.4409, 0.4367, 0.4409, 0.5823, 0.0, 0.4367, 0.4409, 0.4367, 0.0, 0.5823, 0.0, 0.1456, 0.4409, 7.114e-08, 0.4409, 0.1456, 0.0, 7.114e-08, 0.4409, 0.0, 0.0, 0.1456, 0.0, 0.8162, 0.02018, 0.7557, 0.02018, 0.8159, 0.0, 0.7557, 0.02018, 0.7561, 3.207e-09, 0.8159, 0.0, 0.5159, 0.4995, 0.4459, 0.4995, 0.5125, 0.4804, 0.4506, 0.4611, 0.5112, 0.4611, 0.4492, 0.4804, 0.5112, 0.4611, 0.5125, 0.4804, 0.4492, 0.4804, 0.4492, 0.4804, 0.5125, 0.4804, 0.4459, 0.4995, 0.4258, 0.5407, 0.4377, 0.521, 0.536, 0.5407, 0.4459, 0.4995, 0.5159, 0.4995, 0.4377, 0.521, 0.5159, 0.4995, 0.524, 0.521, 0.4377, 0.521, 0.524, 0.521, 0.536, 0.5407, 0.4377, 0.521, 0.4258, 0.5407, 0.536, 0.5407, 0.4258, 0.5512, 0.536, 0.5407, 0.536, 0.5512, 0.4258, 0.5512, 0.529, 0.6614, 0.4328, 0.6614, 0.5385, 0.6498, 0.4328, 0.6614, 0.4233, 0.6498, 0.5385, 0.6498, 0.4111, 0.6225, 0.5458, 0.6367, 0.416, 0.6367, 0.4088, 0.6076, 0.5529, 0.6076, 0.4111, 0.6225, 0.4088, 0.6076, 0.4092, 0.5926, 0.5529, 0.6076, 0.5529, 0.6076, 0.4092, 0.5926, 0.5525, 0.5926, 0.4178, 0.5639, 0.5439, 0.5639, 0.4122, 0.5779, 0.4178, 0.5639, 0.4258, 0.5512, 0.5439, 0.5639, 0.4258, 0.5512, 0.536, 0.5512, 0.5439, 0.5639, 0.5439, 0.5639, 0.5495, 0.5779, 0.4122, 0.5779, 0.5495, 0.5779, 0.5525, 0.5926, 0.4122, 0.5779, 0.4122, 0.5779, 0.5525, 0.5926, 0.4092, 0.5926, 0.5529, 0.6076, 0.5506, 0.6225, 0.4111, 0.6225, 0.5506, 0.6225, 0.5458, 0.6367, 0.4111, 0.6225, 0.5458, 0.6367, 0.5385, 0.6498, 0.416, 0.6367, 0.5385, 0.6498, 0.4233, 0.6498, 0.416, 0.6367, 0.4328, 0.6614, 0.529, 0.6614, 0.4328, 0.6693, 0.529, 0.6614, 0.529, 0.6693, 0.4328, 0.6693, 0.8194, 0.8766, 0.8173, 0.8788, 0.7233, 0.8766, 0.7233, 0.8766, 0.8173, 0.8788, 0.7254, 0.8788, 0.4725, 0.8843, 0.4725, 0.9724, 0.4712, 0.8837, 0.4725, 0.8843, 0.474, 0.8847, 0.4725, 0.9724, 0.4755, 0.885, 0.4755, 0.9717, 0.474, 0.8847, 0.4755, 0.9717, 0.4755, 0.885, 0.477, 0.9717, 0.4785, 0.885, 0.4785, 0.9717, 0.477, 0.885, 0.4785, 0.9717, 0.4785, 0.885, 0.48, 0.972, 0.4785, 0.885, 0.48, 0.8847, 0.48, 0.972, 0.4828, 0.8837, 0.4828, 0.973, 0.4814, 0.8843, 0.4828, 0.8837, 0.4853, 0.882, 0.4828, 0.973, 0.4828, 0.973, 0.4853, 0.882, 0.4853, 0.9747, 0.8636, 0.939, 0.8658, 0.9368, 0.9598, 0.939, 0.9598, 0.939, 0.8658, 0.9368, 0.9576, 0.9368, 0.4828, 0.973, 0.4814, 0.9724, 0.4814, 0.8843, 0.4814, 0.9724, 0.48, 0.972, 0.4814, 0.8843, 0.4785, 0.9717, 0.477, 0.9717, 0.477, 0.885, 0.477, 0.885, 0.477, 0.9717, 0.4755, 0.885, 0.4755, 0.9717, 0.474, 0.972, 0.474, 0.8847, 0.474, 0.972, 0.4725, 0.9724, 0.474, 0.8847, 0.4725, 0.9724, 0.4712, 0.973, 0.4712, 0.8837, 0.4712, 0.973, 0.4686, 0.9747, 0.4712, 0.8837, 0.4712, 0.8837, 0.4686, 0.9747, 0.4686, 0.882, 0.48, 0.972, 0.48, 0.8847, 0.4814, 0.8843, 0.5808, 0.4409, 0.5808, 0.538, 0.573, 0.4409, 0.5808, 0.538, 0.573, 0.538, 0.573, 0.4409, 0.354, 0.8455, 0.3593, 0.8401, 0.354, 0.9426, 0.354, 0.9426, 0.3593, 0.8401, 0.3593, 0.948, 0.5731, 0.7891, 0.5731, 0.6728, 0.5757, 0.7871, 0.5731, 0.7891, 0.5702, 0.7906, 0.5731, 0.6728, 0.5672, 0.7917, 0.5672, 0.6702, 0.5702, 0.7906, 0.5672, 0.7917, 0.564, 0.7924, 0.5672, 0.6702, 0.5608, 0.7926, 0.5608, 0.6693, 0.564, 0.7924, 0.5608, 0.6693, 0.5608, 0.7926, 0.5576, 0.6695, 0.5608, 0.7926, 0.5576, 0.7924, 0.5576, 0.6695, 0.5514, 0.7906, 0.5514, 0.6713, 0.5544, 0.7917, 0.5514, 0.7906, 0.5485, 0.7891, 0.5514, 0.6713, 0.5459, 0.7871, 0.5459, 0.6747, 0.5485, 0.7891, 0.5459, 0.7871, 0.5436, 0.7849, 0.5459, 0.6747, 0.5459, 0.6747, 0.5436, 0.7849, 0.5436, 0.677, 0.2471, 0.9426, 0.2524, 0.948, 0.1509, 0.9426, 0.1509, 0.9426, 0.2524, 0.948, 0.1456, 0.948, 0.5459, 0.6747, 0.5485, 0.6728, 0.5485, 0.7891, 0.5485, 0.6728, 0.5514, 0.6713, 0.5485, 0.7891, 0.5514, 0.6713, 0.5544, 0.6702, 0.5544, 0.7917, 0.5544, 0.6702, 0.5576, 0.6695, 0.5544, 0.7917, 0.5608, 0.6693, 0.564, 0.6695, 0.564, 0.7924, 0.564, 0.6695, 0.5672, 0.6702, 0.564, 0.7924, 0.5672, 0.6702, 0.5702, 0.6713, 0.5702, 0.7906, 0.5702, 0.6713, 0.5731, 0.6728, 0.5702, 0.7906, 0.5731, 0.6728, 0.5757, 0.6747, 0.5757, 0.7871, 0.5757, 0.6747, 0.578, 0.677, 0.5757, 0.7871, 0.5757, 0.7871, 0.578, 0.677, 0.578, 0.7849, 0.5576, 0.6695, 0.5576, 0.7924, 0.5544, 0.7917, 0.6, 0.0, 0.6962, 0.0, 0.6, 0.007874, 0.6962, 0.0, 0.6962, 0.007874, 0.6, 0.007874, 0.6068, 0.01897, 0.6038, 0.01321, 0.6894, 0.01897, 0.6, 0.007874, 0.6962, 0.007874, 0.6038, 0.01321, 0.6962, 0.007874, 0.6925, 0.01321, 0.6038, 0.01321, 0.6925, 0.01321, 0.6894, 0.01897, 0.6038, 0.01321, 0.6888, 0.03196, 0.6074, 0.03196, 0.6884, 0.02871, 0.6074, 0.03196, 0.6078, 0.02871, 0.6884, 0.02871, 0.6075, 0.02217, 0.6887, 0.02217, 0.6078, 0.02543, 0.6068, 0.01897, 0.6894, 0.01897, 0.6075, 0.02217, 0.6894, 0.01897, 0.6887, 0.02217, 0.6075, 0.02217, 0.6887, 0.02217, 0.6884, 0.02543, 0.6078, 0.02543, 0.6884, 0.02543, 0.6884, 0.02871, 0.6078, 0.02543, 0.6884, 0.02871, 0.6078, 0.02871, 0.6078, 0.02543, 0.6074, 0.03196, 0.6888, 0.03196, 0.5922, 0.1802, 0.6888, 0.03196, 0.704, 0.1802, 0.5922, 0.1802, 0.7139, 0.3418, 0.5823, 0.3418, 0.7107, 0.2609, 0.5823, 0.3418, 0.5855, 0.2609, 0.7107, 0.2609, 0.704, 0.1802, 0.7107, 0.2609, 0.5922, 0.1802, 0.7107, 0.2609, 0.5855, 0.2609, 0.5922, 0.1802, 0.7106, 0.3821, 0.5856, 0.3821, 0.7135, 0.362, 0.5856, 0.3821, 0.5827, 0.362, 0.7135, 0.362, 0.7139, 0.3418, 0.7135, 0.362, 0.5823, 0.3418, 0.7135, 0.362, 0.5827, 0.362, 0.5823, 0.3418, 0.9647, 0.837, 0.9696, 0.8419, 0.8685, 0.837, 0.591, 0.3941, 0.7052, 0.3941, 0.5951, 0.3993, 0.591, 0.3941, 0.5878, 0.3883, 0.7052, 0.3941, 0.7052, 0.3941, 0.5878, 0.3883, 0.7084, 0.3883, 0.7106, 0.3821, 0.7084, 0.3883, 0.5856, 0.3821, 0.5856, 0.3821, 0.7084, 0.3883, 0.5878, 0.3883, 0.7052, 0.3941, 0.7011, 0.3993, 0.5951, 0.3993, 0.8636, 0.8419, 0.8685, 0.837, 0.9696, 0.8419, 0.4281, 0.6693, 0.5243, 0.6693, 0.4281, 0.6771, 0.5243, 0.6693, 0.5243, 0.6771, 0.4281, 0.6771, 0.4281, 0.7113, 0.4314, 0.7077, 0.5243, 0.7113, 0.5243, 0.7113, 0.4314, 0.7077, 0.521, 0.7077, 0.4348, 0.7013, 0.5176, 0.7013, 0.4339, 0.7036, 0.4348, 0.7013, 0.4354, 0.699, 0.5176, 0.7013, 0.4358, 0.6966, 0.5166, 0.6966, 0.4354, 0.699, 0.5166, 0.6966, 0.4358, 0.6966, 0.5165, 0.6942, 0.4358, 0.6918, 0.5166, 0.6918, 0.436, 0.6942, 0.5166, 0.6918, 0.4358, 0.6918, 0.517, 0.6894, 0.4358, 0.6918, 0.4354, 0.6894, 0.517, 0.6894, 0.4339, 0.6848, 0.5185, 0.6848, 0.4348, 0.687, 0.4339, 0.6848, 0.4314, 0.6806, 0.5185, 0.6848, 0.5185, 0.6848, 0.4314, 0.6806, 0.521, 0.6806, 0.5243, 0.6771, 0.521, 0.6806, 0.4281, 0.6771, 0.4281, 0.6771, 0.521, 0.6806, 0.4314, 0.6806, 0.5185, 0.6848, 0.5176, 0.687, 0.4348, 0.687, 0.5176, 0.687, 0.517, 0.6894, 0.4348, 0.687, 0.5166, 0.6918, 0.5165, 0.6942, 0.436, 0.6942, 0.436, 0.6942, 0.5165, 0.6942, 0.4358, 0.6966, 0.5166, 0.6966, 0.517, 0.699, 0.4354, 0.699, 0.517, 0.699, 0.5176, 0.7013, 0.4354, 0.699, 0.5176, 0.7013, 0.5185, 0.7036, 0.4339, 0.7036, 0.5185, 0.7036, 0.521, 0.7077, 0.4339, 0.7036, 0.4339, 0.7036, 0.521, 0.7077, 0.4314, 0.7077, 0.517, 0.6894, 0.4354, 0.6894, 0.4348, 0.687, 0.4281, 0.7113, 0.5243, 0.7113, 0.4281, 0.7191, 0.5243, 0.7113, 0.5243, 0.7191, 0.4281, 0.7191, 0.5243, 0.8189, 0.4281, 0.8189, 0.5325, 0.808, 0.4281, 0.8189, 0.4199, 0.808, 0.5325, 0.808, 0.4101, 0.7826, 0.5386, 0.7958, 0.4138, 0.7958, 0.4088, 0.769, 0.5436, 0.769, 0.4101, 0.7826, 0.5436, 0.769, 0.4088, 0.769, 0.5423, 0.7554, 0.4088, 0.769, 0.4101, 0.7554, 0.5423, 0.7554, 0.4199, 0.73, 0.5386, 0.7423, 0.4138, 0.7423, 0.4281, 0.7191, 0.5243, 0.7191, 0.4199, 0.73, 0.5243, 0.7191, 0.5325, 0.73, 0.4199, 0.73, 0.5325, 0.73, 0.5386, 0.7423, 0.4199, 0.73, 0.5386, 0.7423, 0.5423, 0.7554, 0.4138, 0.7423, 0.5436, 0.769, 0.5423, 0.7826, 0.4101, 0.7826, 0.5423, 0.7826, 0.5386, 0.7958, 0.4101, 0.7826, 0.5386, 0.7958, 0.5325, 0.808, 0.4138, 0.7958, 0.5325, 0.808, 0.4199, 0.808, 0.4138, 0.7958, 0.5423, 0.7554, 0.4101, 0.7554, 0.4138, 0.7423, 0.4281, 0.8189, 0.5243, 0.8189, 0.4281, 0.8267, 0.5243, 0.8189, 0.5243, 0.8267, 0.4281, 0.8267, 0.5243, 0.8635, 0.4281, 0.8635, 0.5211, 0.8595, 0.4281, 0.8635, 0.4313, 0.8595, 0.5211, 0.8595, 0.4351, 0.8502, 0.5188, 0.855, 0.4337, 0.855, 0.4355, 0.8476, 0.517, 0.8476, 0.4351, 0.8502, 0.517, 0.8476, 0.4355, 0.8476, 0.5169, 0.8451, 0.4355, 0.8426, 0.517, 0.8426, 0.4356, 0.8451, 0.517, 0.8426, 0.4355, 0.8426, 0.5173, 0.84, 0.4355, 0.8426, 0.4351, 0.84, 0.5173, 0.84, 0.4313, 0.8307, 0.5188, 0.8352, 0.4337, 0.8352, 0.4281, 0.8267, 0.5243, 0.8267, 0.4313, 0.8307, 0.5243, 0.8267, 0.5211, 0.8307, 0.4313, 0.8307, 0.5211, 0.8307, 0.5188, 0.8352, 0.4313, 0.8307, 0.5188, 0.8352, 0.5173, 0.84, 0.4337, 0.8352, 0.517, 0.8426, 0.5169, 0.8451, 0.4356, 0.8451, 0.4356, 0.8451, 0.5169, 0.8451, 0.4355, 0.8476, 0.517, 0.8476, 0.5173, 0.8502, 0.4351, 0.8502, 0.5173, 0.8502, 0.5188, 0.855, 0.4351, 0.8502, 0.5188, 0.855, 0.5211, 0.8595, 0.4337, 0.855, 0.5211, 0.8595, 0.4313, 0.8595, 0.4337, 0.855, 0.5173, 0.84, 0.4351, 0.84, 0.4337, 0.8352, 0.4281, 0.8635, 0.5243, 0.8635, 0.4281, 0.8714, 0.5243, 0.8635, 0.5243, 0.8714, 0.4281, 0.8714, 0.4281, 0.8714, 0.5243, 0.8714, 0.4186, 0.882, 0.5243, 0.8714, 0.5339, 0.882, 0.4186, 0.882, 0.8922, 0.4437, 0.8922, 0.5696, 0.8889, 0.4421, 0.8922, 0.5696, 0.8889, 0.5712, 0.8889, 0.4421, 0.8819, 0.5724, 0.8855, 0.4412, 0.8855, 0.5721, 0.8784, 0.572, 0.8784, 0.4413, 0.8819, 0.5724, 0.8784, 0.572, 0.8749, 0.5711, 0.8784, 0.4413, 0.8784, 0.4413, 0.8749, 0.5711, 0.8749, 0.4422, 0.8688, 0.5674, 0.8688, 0.4459, 0.8717, 0.5695, 0.5823, 0.92, 0.5849, 0.9175, 0.7027, 0.92, 0.5849, 0.9175, 0.7001, 0.9175, 0.7027, 0.92, 0.8688, 0.4459, 0.8717, 0.4438, 0.8717, 0.5695, 0.8717, 0.4438, 0.8749, 0.4422, 0.8717, 0.5695, 0.8717, 0.5695, 0.8749, 0.4422, 0.8749, 0.5711, 0.8784, 0.4413, 0.8819, 0.4409, 0.8819, 0.5724, 0.8819, 0.4409, 0.8855, 0.4412, 0.8819, 0.5724, 0.8855, 0.4412, 0.8889, 0.4421, 0.8855, 0.5721, 0.8889, 0.4421, 0.8889, 0.5712, 0.8855, 0.5721, 0.9155, 0.4515, 0.9155, 0.5618, 0.9093, 0.4509, 0.9155, 0.5618, 0.9093, 0.5624, 0.9093, 0.4509, 0.8975, 0.5664, 0.8975, 0.4469, 0.9032, 0.5639, 0.8975, 0.5664, 0.8922, 0.5696, 0.8975, 0.4469, 0.8922, 0.5696, 0.8922, 0.4437, 0.8975, 0.4469, 0.8975, 0.4469, 0.9032, 0.4494, 0.9032, 0.5639, 0.9032, 0.4494, 0.9093, 0.4509, 0.9032, 0.5639, 0.9093, 0.4509, 0.9093, 0.5624, 0.9032, 0.5639, 0.8636, 0.8766, 0.7233, 0.8766, 0.8584, 0.8714, 0.7233, 0.8766, 0.7285, 0.8714, 0.8584, 0.8714, 0.9217, 0.5643, 0.9273, 0.4455, 0.9273, 0.5678, 0.9155, 0.5618, 0.9155, 0.4515, 0.9217, 0.5643, 0.9155, 0.4515, 0.9217, 0.449, 0.9217, 0.5643, 0.9217, 0.449, 0.9273, 0.4455, 0.9217, 0.5643, 0.9273, 0.4455, 0.9323, 0.441, 0.9273, 0.5678, 0.9323, 0.441, 0.9323, 0.5723, 0.9273, 0.5678, 0.573, 0.4409, 0.573, 0.5826, 0.5529, 0.4409, 0.573, 0.5826, 0.5529, 0.5826, 0.5529, 0.4409, 0.8662, 0.5905, 0.7259, 0.5905, 0.8688, 0.5879, 0.7259, 0.5905, 0.7233, 0.5879, 0.8688, 0.5879, 0.1019, 0.8974, 0.04214, 0.8974, 0.1023, 0.8772, 0.04214, 0.8974, 0.04176, 0.8772, 0.1023, 0.8772, 0.4686, 0.882, 0.4686, 0.9424, 0.4088, 0.882, 0.4686, 0.9424, 0.4088, 0.9424, 0.4088, 0.882, 0.1023, 0.649, 0.04176, 0.649, 0.1037, 0.6296, 0.03702, 0.6105, 0.107, 0.6105, 0.04039, 0.6296, 0.107, 0.6105, 0.1037, 0.6296, 0.04039, 0.6296, 0.04039, 0.6296, 0.1037, 0.6296, 0.04176, 0.649, 0.107, 0.6105, 0.03702, 0.6105, 0.1152, 0.5891, 0.03702, 0.6105, 0.02887, 0.5891, 0.1152, 0.5891, 0.1271, 0.5695, 0.1152, 0.5891, 0.01692, 0.5695, 0.1152, 0.5891, 0.02887, 0.5891, 0.01692, 0.5695, 0.01692, 0.559, 0.1271, 0.559, 0.01692, 0.5695, 0.1271, 0.559, 0.1271, 0.5695, 0.01692, 0.5695, 0.01692, 0.559, 0.008973, 0.5463, 0.1271, 0.559, 0.0034, 0.5324, 0.1407, 0.5324, 0.008973, 0.5463, 0.0034, 0.5324, 0.0003768, 0.5177, 0.1407, 0.5324, 0.1407, 0.5324, 0.0003768, 0.5177, 0.1437, 0.5177, 0.002282, 0.4878, 0.1418, 0.4878, 0.0, 0.5027, 0.002282, 0.4878, 0.007149, 0.4735, 0.1418, 0.4878, 0.1418, 0.4878, 0.007149, 0.4735, 0.1369, 0.4735, 0.02394, 0.4488, 0.1201, 0.4488, 0.01445, 0.4604, 0.1201, 0.4488, 0.1296, 0.4604, 0.01445, 0.4604, 0.1296, 0.4604, 0.1369, 0.4735, 0.01445, 0.4604, 0.01445, 0.4604, 0.1369, 0.4735, 0.007149, 0.4735, 0.1418, 0.4878, 0.1441, 0.5027, 0.0, 0.5027, 0.1441, 0.5027, 0.1437, 0.5177, 0.0, 0.5027, 0.0, 0.5027, 0.1437, 0.5177, 0.0003768, 0.5177, 0.1407, 0.5324, 0.1351, 0.5463, 0.008973, 0.5463, 0.1351, 0.5463, 0.1271, 0.559, 0.008973, 0.5463, 0.02394, 0.4409, 0.1201, 0.4409, 0.02394, 0.4488, 0.1201, 0.4409, 0.1201, 0.4488, 0.02394, 0.4488, 0.8636, 0.8419, 0.8658, 0.8441, 0.8636, 0.939, 0.8636, 0.939, 0.8658, 0.8441, 0.8658, 0.9368, 0.4892, 0.8843, 0.4892, 0.9724, 0.4878, 0.8837, 0.4892, 0.8843, 0.4907, 0.8847, 0.4892, 0.9724, 0.4921, 0.885, 0.4921, 0.9717, 0.4907, 0.8847, 0.4921, 0.9717, 0.4921, 0.885, 0.4936, 0.9717, 0.4951, 0.885, 0.4951, 0.9717, 0.4936, 0.885, 0.4951, 0.9717, 0.4951, 0.885, 0.4966, 0.972, 0.4951, 0.885, 0.4966, 0.8847, 0.4966, 0.972, 0.4994, 0.8837, 0.4994, 0.973, 0.4981, 0.8843, 0.4994, 0.8837, 0.502, 0.882, 0.4994, 0.973, 0.4994, 0.973, 0.502, 0.882, 0.502, 0.9747, 0.7233, 0.8766, 0.7254, 0.8788, 0.7233, 0.9738, 0.7233, 0.9738, 0.7254, 0.8788, 0.7254, 0.9716, 0.4994, 0.973, 0.4981, 0.9724, 0.4981, 0.8843, 0.4981, 0.9724, 0.4966, 0.972, 0.4981, 0.8843, 0.4951, 0.9717, 0.4936, 0.9717, 0.4936, 0.885, 0.4936, 0.885, 0.4936, 0.9717, 0.4921, 0.885, 0.4921, 0.9717, 0.4907, 0.972, 0.4907, 0.8847, 0.4907, 0.972, 0.4892, 0.9724, 0.4907, 0.8847, 0.4892, 0.9724, 0.4878, 0.973, 0.4878, 0.8837, 0.4878, 0.973, 0.4853, 0.9747, 0.4878, 0.8837, 0.4878, 0.8837, 0.4853, 0.9747, 0.4853, 0.882, 0.4966, 0.972, 0.4966, 0.8847, 0.4981, 0.8843, 0.7233, 0.3438, 0.7233, 0.4409, 0.7155, 0.3438, 0.7233, 0.4409, 0.7155, 0.4409, 0.7155, 0.3438, 0.2471, 0.8455, 0.2524, 0.8401, 0.2471, 0.9426, 0.2471, 0.9426, 0.2524, 0.8401, 0.2524, 0.948, 0.5731, 0.9124, 0.5731, 0.7962, 0.5757, 0.9105, 0.5731, 0.9124, 0.5702, 0.9139, 0.5731, 0.7962, 0.5672, 0.9151, 0.5672, 0.7935, 0.5702, 0.9139, 0.5672, 0.9151, 0.564, 0.9157, 0.5672, 0.7935, 0.5608, 0.916, 0.5608, 0.7926, 0.564, 0.9157, 0.5608, 0.7926, 0.5608, 0.916, 0.5576, 0.7928, 0.5608, 0.916, 0.5576, 0.9157, 0.5576, 0.7928, 0.5514, 0.9139, 0.5514, 0.7946, 0.5544, 0.9151, 0.5514, 0.9139, 0.5485, 0.9124, 0.5514, 0.7946, 0.5459, 0.9105, 0.5459, 0.7981, 0.5485, 0.9124, 0.5459, 0.9105, 0.5436, 0.9082, 0.5459, 0.7981, 0.5459, 0.7981, 0.5436, 0.9082, 0.5436, 0.8003, 0.354, 0.9426, 0.3593, 0.948, 0.2578, 0.9426, 0.2578, 0.9426, 0.3593, 0.948, 0.2524, 0.948, 0.5459, 0.7981, 0.5485, 0.7962, 0.5485, 0.9124, 0.5485, 0.7962, 0.5514, 0.7946, 0.5485, 0.9124, 0.5514, 0.7946, 0.5544, 0.7935, 0.5544, 0.9151, 0.5544, 0.7935, 0.5576, 0.7928, 0.5544, 0.9151, 0.5608, 0.7926, 0.564, 0.7928, 0.564, 0.9157, 0.564, 0.7928, 0.5672, 0.7935, 0.564, 0.9157, 0.5672, 0.7935, 0.5702, 0.7946, 0.5702, 0.9139, 0.5702, 0.7946, 0.5731, 0.7962, 0.5702, 0.9139, 0.5731, 0.7962, 0.5757, 0.7981, 0.5757, 0.9105, 0.5757, 0.7981, 0.578, 0.8003, 0.5757, 0.9105, 0.5757, 0.9105, 0.578, 0.8003, 0.578, 0.9082, 0.5576, 0.7928, 0.5576, 0.9157, 0.5544, 0.9151, 0.6, 0.7906, 0.6962, 0.7906, 0.6, 0.7985, 0.6962, 0.7906, 0.6962, 0.7985, 0.6, 0.7985, 0.6962, 0.7906, 0.6, 0.7906, 0.6925, 0.7853, 0.6, 0.7906, 0.6038, 0.7853, 0.6925, 0.7853, 0.6894, 0.7795, 0.6925, 0.7853, 0.6068, 0.7795, 0.6925, 0.7853, 0.6038, 0.7853, 0.6068, 0.7795, 0.6894, 0.7795, 0.6068, 0.7795, 0.6887, 0.7763, 0.6078, 0.773, 0.6884, 0.773, 0.6075, 0.7763, 0.6078, 0.773, 0.6078, 0.7697, 0.6884, 0.773, 0.6074, 0.7665, 0.6888, 0.7665, 0.6078, 0.7697, 0.6888, 0.7665, 0.6884, 0.7697, 0.6078, 0.7697, 0.6884, 0.7697, 0.6884, 0.773, 0.6078, 0.7697, 0.6884, 0.773, 0.6887, 0.7763, 0.6075, 0.7763, 0.6887, 0.7763, 0.6068, 0.7795, 0.6075, 0.7763, 0.5922, 0.6184, 0.704, 0.6184, 0.6074, 0.7665, 0.704, 0.6184, 0.6888, 0.7665, 0.6074, 0.7665, 0.5922, 0.6184, 0.5855, 0.5377, 0.704, 0.6184, 0.5823, 0.4569, 0.7139, 0.4569, 0.5855, 0.5377, 0.7139, 0.4569, 0.7107, 0.5377, 0.5855, 0.5377, 0.7107, 0.5377, 0.704, 0.6184, 0.5855, 0.5377, 0.5823, 0.4569, 0.5827, 0.4366, 0.7139, 0.4569, 0.5856, 0.4165, 0.7106, 0.4165, 0.5827, 0.4366, 0.7106, 0.4165, 0.7135, 0.4366, 0.5827, 0.4366, 0.7135, 0.4366, 0.7139, 0.4569, 0.5827, 0.4366, 0.5856, 0.4165, 0.5878, 0.4103, 0.7106, 0.4165, 0.7106, 0.4165, 0.5878, 0.4103, 0.7084, 0.4103, 0.5951, 0.3993, 0.7011, 0.3993, 0.591, 0.4045, 0.8636, 0.7349, 0.8685, 0.7399, 0.8636, 0.8419, 0.8685, 0.7399, 0.8685, 0.837, 0.8636, 0.8419, 0.7011, 0.3993, 0.7052, 0.4045, 0.591, 0.4045, 0.7052, 0.4045, 0.7084, 0.4103, 0.591, 0.4045, 0.591, 0.4045, 0.7084, 0.4103, 0.5878, 0.4103, 0.8773, 0.2048, 0.9735, 0.2048, 0.8773, 0.2127, 0.9735, 0.2048, 0.9735, 0.2127, 0.8773, 0.2127, 0.8773, 0.2048, 0.8806, 0.2013, 0.9735, 0.2048, 0.9735, 0.2048, 0.8806, 0.2013, 0.9702, 0.2013, 0.884, 0.1949, 0.9668, 0.1949, 0.8831, 0.1971, 0.884, 0.1949, 0.8846, 0.1925, 0.9668, 0.1949, 0.885, 0.1901, 0.9658, 0.1901, 0.8846, 0.1925, 0.9658, 0.1901, 0.885, 0.1901, 0.9656, 0.1877, 0.885, 0.1853, 0.9658, 0.1853, 0.8851, 0.1877, 0.9658, 0.1853, 0.885, 0.1853, 0.9661, 0.1829, 0.885, 0.1853, 0.8846, 0.1829, 0.9661, 0.1829, 0.8831, 0.1783, 0.9677, 0.1783, 0.884, 0.1806, 0.8831, 0.1783, 0.8806, 0.1742, 0.9677, 0.1783, 0.9677, 0.1783, 0.8806, 0.1742, 0.9702, 0.1742, 0.9735, 0.1707, 0.9702, 0.1742, 0.8773, 0.1707, 0.8773, 0.1707, 0.9702, 0.1742, 0.8806, 0.1742, 0.9677, 0.1783, 0.9668, 0.1806, 0.884, 0.1806, 0.9668, 0.1806, 0.9661, 0.1829, 0.884, 0.1806, 0.9658, 0.1853, 0.9656, 0.1877, 0.8851, 0.1877, 0.8851, 0.1877, 0.9656, 0.1877, 0.885, 0.1901, 0.9658, 0.1901, 0.9661, 0.1925, 0.8846, 0.1925, 0.9661, 0.1925, 0.9668, 0.1949, 0.8846, 0.1925, 0.9668, 0.1949, 0.9677, 0.1971, 0.8831, 0.1971, 0.9677, 0.1971, 0.9702, 0.2013, 0.8831, 0.1971, 0.8831, 0.1971, 0.9702, 0.2013, 0.8806, 0.2013, 0.9661, 0.1829, 0.8846, 0.1829, 0.884, 0.1806, 0.8773, 0.1628, 0.9735, 0.1628, 0.8773, 0.1707, 0.9735, 0.1628, 0.9735, 0.1707, 0.8773, 0.1707, 0.9735, 0.1628, 0.8773, 0.1628, 0.9817, 0.152, 0.8773, 0.1628, 0.8691, 0.152, 0.9817, 0.152, 0.8593, 0.1266, 0.9878, 0.1398, 0.863, 0.1398, 0.858, 0.113, 0.9927, 0.113, 0.8593, 0.1266, 0.9927, 0.113, 0.858, 0.113, 0.9915, 0.0994, 0.858, 0.113, 0.8593, 0.0994, 0.9915, 0.0994, 0.8691, 0.07398, 0.9878, 0.08624, 0.863, 0.08624, 0.8773, 0.06306, 0.9735, 0.06306, 0.8691, 0.07398, 0.9735, 0.06306, 0.9817, 0.07398, 0.8691, 0.07398, 0.9817, 0.07398, 0.9878, 0.08624, 0.8691, 0.07398, 0.9878, 0.08624, 0.9915, 0.0994, 0.863, 0.08624, 0.9927, 0.113, 0.9915, 0.1266, 0.8593, 0.1266, 0.9915, 0.1266, 0.9878, 0.1398, 0.8593, 0.1266, 0.9878, 0.1398, 0.9817, 0.152, 0.863, 0.1398, 0.9817, 0.152, 0.8691, 0.152, 0.863, 0.1398, 0.9915, 0.0994, 0.8593, 0.0994, 0.863, 0.08624, 0.8773, 0.05519, 0.9735, 0.05519, 0.8773, 0.06306, 0.9735, 0.05519, 0.9735, 0.06306, 0.8773, 0.06306, 0.9735, 0.05519, 0.8773, 0.05519, 0.9703, 0.05122, 0.8773, 0.05519, 0.8804, 0.05122, 0.9703, 0.05122, 0.8842, 0.04184, 0.9679, 0.04671, 0.8828, 0.04671, 0.8846, 0.03932, 0.9661, 0.03932, 0.8842, 0.04184, 0.9661, 0.03932, 0.8846, 0.03932, 0.966, 0.03678, 0.8846, 0.03423, 0.9661, 0.03423, 0.8847, 0.03678, 0.9661, 0.03423, 0.8846, 0.03423, 0.9665, 0.03172, 0.8846, 0.03423, 0.8842, 0.03172, 0.9665, 0.03172, 0.8804, 0.02237, 0.9679, 0.02686, 0.8828, 0.02686, 0.8773, 0.01844, 0.9735, 0.01844, 0.8804, 0.02237, 0.9735, 0.01844, 0.9703, 0.02237, 0.8804, 0.02237, 0.9703, 0.02237, 0.9679, 0.02686, 0.8804, 0.02237, 0.9679, 0.02686, 0.9665, 0.03172, 0.8828, 0.02686, 0.9661, 0.03423, 0.966, 0.03678, 0.8847, 0.03678, 0.8847, 0.03678, 0.966, 0.03678, 0.8846, 0.03932, 0.9661, 0.03932, 0.9665, 0.04184, 0.8842, 0.04184, 0.9665, 0.04184, 0.9679, 0.04671, 0.8842, 0.04184, 0.9679, 0.04671, 0.9703, 0.05122, 0.8828, 0.04671, 0.9703, 0.05122, 0.8804, 0.05122, 0.8828, 0.04671, 0.9665, 0.03172, 0.8842, 0.03172, 0.8828, 0.02686, 0.8773, 0.01057, 0.9735, 0.01057, 0.8773, 0.01844, 0.9735, 0.01057, 0.9735, 0.01844, 0.8773, 0.01844, 0.8677, 0.0, 0.983, 0.0, 0.8773, 0.01057, 0.983, 0.0, 0.9735, 0.01057, 0.8773, 0.01057, 0.7001, 0.8011, 0.7027, 0.7985, 0.7001, 0.9175, 0.8717, 0.5752, 0.8717, 0.701, 0.8688, 0.5773, 0.8717, 0.5752, 0.8749, 0.5737, 0.8717, 0.701, 0.8717, 0.701, 0.8749, 0.5737, 0.8749, 0.7025, 0.8819, 0.5724, 0.8819, 0.7038, 0.8784, 0.5727, 0.8819, 0.5724, 0.8854, 0.5727, 0.8819, 0.7038, 0.8819, 0.7038, 0.8854, 0.5727, 0.8854, 0.7035, 0.8921, 0.5751, 0.8921, 0.7011, 0.8889, 0.5736, 0.8921, 0.7011, 0.8889, 0.7026, 0.8889, 0.5736, 0.8889, 0.7026, 0.8854, 0.7035, 0.8889, 0.5736, 0.8889, 0.5736, 0.8854, 0.7035, 0.8854, 0.5727, 0.8819, 0.7038, 0.8784, 0.7035, 0.8784, 0.5727, 0.8784, 0.7035, 0.8749, 0.7025, 0.8784, 0.5727, 0.8784, 0.5727, 0.8749, 0.7025, 0.8749, 0.5737, 0.8717, 0.701, 0.8688, 0.6989, 0.8688, 0.5773, 0.7027, 0.92, 0.7001, 0.9175, 0.7027, 0.7985, 0.8921, 0.5751, 0.8975, 0.5784, 0.8921, 0.7011, 0.9033, 0.5808, 0.9033, 0.6954, 0.8975, 0.5784, 0.9033, 0.5808, 0.9093, 0.5823, 0.9033, 0.6954, 0.9156, 0.5829, 0.9156, 0.6933, 0.9093, 0.5823, 0.9156, 0.6933, 0.9093, 0.6939, 0.9093, 0.5823, 0.9093, 0.6939, 0.9033, 0.6954, 0.9093, 0.5823, 0.9033, 0.6954, 0.8975, 0.6978, 0.8975, 0.5784, 0.8975, 0.6978, 0.8921, 0.7011, 0.8975, 0.5784, 0.9156, 0.6933, 0.9156, 0.5829, 0.9217, 0.6958, 0.9156, 0.5829, 0.9217, 0.5804, 0.9217, 0.6958, 0.9323, 0.5725, 0.9273, 0.6993, 0.9273, 0.5769, 0.8636, 0.7349, 0.8636, 0.8766, 0.8584, 0.7402, 0.8636, 0.8766, 0.8584, 0.8714, 0.8584, 0.7402, 0.9323, 0.7037, 0.9273, 0.6993, 0.9323, 0.5725, 0.9273, 0.6993, 0.9217, 0.6958, 0.9273, 0.5769, 0.9217, 0.6958, 0.9217, 0.5804, 0.9273, 0.5769, 0.7228, 0.7985, 0.7228, 0.9402, 0.7027, 0.7985, 0.7228, 0.9402, 0.7027, 0.9402, 0.7027, 0.7985, 0.7233, 0.7349, 0.7233, 0.5879, 0.7259, 0.7323, 0.7233, 0.5879, 0.7259, 0.5905, 0.7259, 0.7323, 0.1456, 0.0, 0.2911, 0.0, 0.1456, 0.4409, 0.2911, 0.0, 0.2911, 0.4409, 0.1456, 0.4409, 0.8688, 0.4409, 0.8688, 0.5879, 0.7233, 0.4409, 0.8688, 0.5879, 0.7233, 0.5879, 0.7233, 0.4409, 0.4367, 0.4409, 0.2911, 0.4409, 0.4367, 0.0, 0.2911, 0.4409, 0.2911, 0.0, 0.4367, 0.0, 0.8662, 0.7323, 0.8662, 0.5905, 0.8688, 0.7349, 0.8662, 0.5905, 0.8688, 0.5879, 0.8688, 0.7349, 0.9799, 0.8419, 0.9799, 0.9837, 0.9598, 0.8419, 0.9799, 0.9837, 0.9598, 0.9837, 0.9598, 0.8419, 0.7233, 0.8766, 0.7233, 0.7349, 0.7285, 0.8714, 0.7233, 0.7349, 0.7285, 0.7402, 0.7285, 0.8714, 0.9429, 0.449, 0.9372, 0.5678, 0.9372, 0.4455, 0.949, 0.4515, 0.949, 0.5618, 0.9429, 0.449, 0.949, 0.5618, 0.9429, 0.5643, 0.9429, 0.449, 0.9429, 0.5643, 0.9372, 0.5678, 0.9429, 0.449, 0.9372, 0.5678, 0.9323, 0.5723, 0.9372, 0.4455, 0.9323, 0.5723, 0.9323, 0.441, 0.9372, 0.4455, 0.949, 0.5618, 0.949, 0.4515, 0.9553, 0.5624, 0.949, 0.4515, 0.9553, 0.4509, 0.9553, 0.5624, 0.9671, 0.4469, 0.9671, 0.5664, 0.9613, 0.4494, 0.9671, 0.4469, 0.9724, 0.4437, 0.9671, 0.5664, 0.9724, 0.4437, 0.9724, 0.5696, 0.9671, 0.5664, 0.9671, 0.5664, 0.9613, 0.5639, 0.9613, 0.4494, 0.9613, 0.5639, 0.9553, 0.5624, 0.9613, 0.4494, 0.9553, 0.5624, 0.9553, 0.4509, 0.9613, 0.4494, 0.9724, 0.5696, 0.9724, 0.4437, 0.9757, 0.5712, 0.9724, 0.4437, 0.9757, 0.4421, 0.9757, 0.5712, 0.9827, 0.4409, 0.9791, 0.5721, 0.9791, 0.4412, 0.9862, 0.4413, 0.9862, 0.572, 0.9827, 0.4409, 0.9862, 0.4413, 0.9897, 0.4422, 0.9862, 0.572, 0.9862, 0.572, 0.9897, 0.4422, 0.9897, 0.5711, 0.9957, 0.4459, 0.9957, 0.5674, 0.9929, 0.4438, 0.5823, 0.7985, 0.5849, 0.8011, 0.5823, 0.92, 0.5849, 0.8011, 0.5849, 0.9175, 0.5823, 0.92, 0.9957, 0.5674, 0.9929, 0.5695, 0.9929, 0.4438, 0.9929, 0.5695, 0.9897, 0.5711, 0.9929, 0.4438, 0.9929, 0.4438, 0.9897, 0.5711, 0.9897, 0.4422, 0.9862, 0.572, 0.9827, 0.5724, 0.9827, 0.4409, 0.9827, 0.5724, 0.9791, 0.5721, 0.9827, 0.4409, 0.9791, 0.5721, 0.9757, 0.5712, 0.9791, 0.4412, 0.9757, 0.5712, 0.9757, 0.4421, 0.9791, 0.4412, 0.8387, 0.2388, 0.7425, 0.2388, 0.8483, 0.2283, 0.7425, 0.2388, 0.733, 0.2283, 0.8483, 0.2283, 0.8387, 0.2467, 0.7425, 0.2467, 0.8387, 0.2388, 0.7425, 0.2467, 0.7425, 0.2388, 0.8387, 0.2388, 0.7425, 0.2467, 0.8387, 0.2467, 0.7457, 0.2506, 0.8387, 0.2467, 0.8356, 0.2506, 0.7457, 0.2506, 0.8318, 0.26, 0.7481, 0.2551, 0.8332, 0.2551, 0.8314, 0.2625, 0.7499, 0.2625, 0.8318, 0.26, 0.7499, 0.2625, 0.8314, 0.2625, 0.75, 0.265, 0.8314, 0.2676, 0.7499, 0.2676, 0.8313, 0.265, 0.7499, 0.2676, 0.8314, 0.2676, 0.7495, 0.2701, 0.8314, 0.2676, 0.8318, 0.2701, 0.7495, 0.2701, 0.8356, 0.2795, 0.7481, 0.275, 0.8332, 0.275, 0.8387, 0.2834, 0.7425, 0.2834, 0.8356, 0.2795, 0.7425, 0.2834, 0.7457, 0.2795, 0.8356, 0.2795, 0.7457, 0.2795, 0.7481, 0.275, 0.8356, 0.2795, 0.7481, 0.275, 0.7495, 0.2701, 0.8332, 0.275, 0.7499, 0.2676, 0.75, 0.265, 0.8313, 0.265, 0.8313, 0.265, 0.75, 0.265, 0.8314, 0.2625, 0.7499, 0.2625, 0.7495, 0.26, 0.8318, 0.26, 0.7495, 0.26, 0.7481, 0.2551, 0.8318, 0.26, 0.7481, 0.2551, 0.7457, 0.2506, 0.8332, 0.2551, 0.7457, 0.2506, 0.8356, 0.2506, 0.8332, 0.2551, 0.7495, 0.2701, 0.8318, 0.2701, 0.8332, 0.275, 0.8387, 0.2913, 0.7425, 0.2913, 0.8387, 0.2834, 0.7425, 0.2913, 0.7425, 0.2834, 0.8387, 0.2834, 0.7425, 0.2913, 0.8387, 0.2913, 0.7343, 0.3022, 0.8387, 0.2913, 0.8469, 0.3022, 0.7343, 0.3022, 0.8567, 0.3277, 0.7282, 0.3145, 0.853, 0.3145, 0.858, 0.3413, 0.7233, 0.3413, 0.8567, 0.3277, 0.7233, 0.3413, 0.858, 0.3413, 0.7245, 0.3549, 0.858, 0.3413, 0.8567, 0.3549, 0.7245, 0.3549, 0.8469, 0.3802, 0.7282, 0.368, 0.853, 0.368, 0.8387, 0.3911, 0.7425, 0.3911, 0.8469, 0.3802, 0.7425, 0.3911, 0.7343, 0.3802, 0.8469, 0.3802, 0.7343, 0.3802, 0.7282, 0.368, 0.8469, 0.3802, 0.7282, 0.368, 0.7245, 0.3549, 0.853, 0.368, 0.7233, 0.3413, 0.7245, 0.3277, 0.8567, 0.3277, 0.7245, 0.3277, 0.7282, 0.3145, 0.8567, 0.3277, 0.7282, 0.3145, 0.7343, 0.3022, 0.853, 0.3145, 0.7343, 0.3022, 0.8469, 0.3022, 0.853, 0.3145, 0.7245, 0.3549, 0.8567, 0.3549, 0.853, 0.368, 0.8387, 0.3989, 0.7425, 0.3989, 0.8387, 0.3911, 0.7425, 0.3989, 0.7425, 0.3911, 0.8387, 0.3911, 0.8387, 0.3989, 0.8354, 0.4024, 0.7425, 0.3989, 0.7425, 0.3989, 0.8354, 0.4024, 0.7458, 0.4024, 0.832, 0.4088, 0.7492, 0.4088, 0.8329, 0.4066, 0.832, 0.4088, 0.8314, 0.4111, 0.7492, 0.4088, 0.831, 0.4135, 0.7502, 0.4135, 0.8314, 0.4111, 0.7502, 0.4135, 0.831, 0.4135, 0.7504, 0.416, 0.831, 0.4184, 0.7502, 0.4184, 0.8309, 0.416, 0.7502, 0.4184, 0.831, 0.4184, 0.7499, 0.4208, 0.831, 0.4184, 0.8314, 0.4208, 0.7499, 0.4208, 0.8329, 0.4254, 0.7483, 0.4254, 0.832, 0.4231, 0.8329, 0.4254, 0.8354, 0.4295, 0.7483, 0.4254, 0.7483, 0.4254, 0.8354, 0.4295, 0.7458, 0.4295, 0.7425, 0.4331, 0.7458, 0.4295, 0.8387, 0.4331, 0.8387, 0.4331, 0.7458, 0.4295, 0.8354, 0.4295, 0.7483, 0.4254, 0.7492, 0.4231, 0.832, 0.4231, 0.7492, 0.4231, 0.7499, 0.4208, 0.832, 0.4231, 0.7502, 0.4184, 0.7504, 0.416, 0.8309, 0.416, 0.8309, 0.416, 0.7504, 0.416, 0.831, 0.4135, 0.7502, 0.4135, 0.7499, 0.4111, 0.8314, 0.4111, 0.7499, 0.4111, 0.7492, 0.4088, 0.8314, 0.4111, 0.7492, 0.4088, 0.7483, 0.4066, 0.8329, 0.4066, 0.7483, 0.4066, 0.7458, 0.4024, 0.8329, 0.4066, 0.8329, 0.4066, 0.7458, 0.4024, 0.8354, 0.4024, 0.7499, 0.4208, 0.8314, 0.4208, 0.832, 0.4231, 0.8387, 0.4409, 0.7425, 0.4409, 0.8387, 0.4331, 0.7425, 0.4409, 0.7425, 0.4331, 0.8387, 0.4331, 0.9647, 0.7399, 0.9696, 0.7349, 0.9647, 0.837, 0.2685, 0.4461, 0.1543, 0.4461, 0.2644, 0.4409, 0.1543, 0.4461, 0.2685, 0.4461, 0.1511, 0.4519, 0.2739, 0.4581, 0.1489, 0.4581, 0.2717, 0.4519, 0.1489, 0.4581, 0.1511, 0.4519, 0.2717, 0.4519, 0.2717, 0.4519, 0.1511, 0.4519, 0.2685, 0.4461, 0.1543, 0.4461, 0.1584, 0.4409, 0.2644, 0.4409, 0.9696, 0.8419, 0.9647, 0.837, 0.9696, 0.7349, 0.1489, 0.4581, 0.2739, 0.4581, 0.146, 0.4782, 0.2739, 0.4581, 0.2768, 0.4782, 0.146, 0.4782, 0.1456, 0.4985, 0.146, 0.4782, 0.2772, 0.4985, 0.146, 0.4782, 0.2768, 0.4782, 0.2772, 0.4985, 0.2772, 0.4985, 0.274, 0.5793, 0.1456, 0.4985, 0.2673, 0.66, 0.1555, 0.66, 0.274, 0.5793, 0.1555, 0.66, 0.1488, 0.5793, 0.274, 0.5793, 0.1488, 0.5793, 0.1456, 0.4985, 0.274, 0.5793, 0.2521, 0.8081, 0.1707, 0.8081, 0.2673, 0.66, 0.1707, 0.8081, 0.1555, 0.66, 0.2673, 0.66, 0.1707, 0.8081, 0.2521, 0.8081, 0.1711, 0.8113, 0.2521, 0.8081, 0.2517, 0.8113, 0.1711, 0.8113, 0.252, 0.8179, 0.1708, 0.8179, 0.2517, 0.8146, 0.2527, 0.8211, 0.1701, 0.8211, 0.252, 0.8179, 0.1701, 0.8211, 0.1708, 0.8179, 0.252, 0.8179, 0.1708, 0.8179, 0.1711, 0.8146, 0.2517, 0.8146, 0.1711, 0.8146, 0.1711, 0.8113, 0.2517, 0.8146, 0.1711, 0.8113, 0.2517, 0.8113, 0.2517, 0.8146, 0.2527, 0.8211, 0.2557, 0.8269, 0.1701, 0.8211, 0.2595, 0.8322, 0.1633, 0.8322, 0.2557, 0.8269, 0.1633, 0.8322, 0.167, 0.8269, 0.2557, 0.8269, 0.167, 0.8269, 0.1701, 0.8211, 0.2557, 0.8269, 0.2595, 0.8401, 0.1633, 0.8401, 0.2595, 0.8322, 0.1633, 0.8401, 0.1633, 0.8322, 0.2595, 0.8322, 0.2578, 0.8455, 0.2524, 0.8401, 0.354, 0.8455, 0.354, 0.8455, 0.2524, 0.8401, 0.3593, 0.8401, 0.8244, 0.8802, 0.8244, 0.9965, 0.8218, 0.8821, 0.8244, 0.8802, 0.8273, 0.8787, 0.8244, 0.9965, 0.8303, 0.8776, 0.8303, 0.9991, 0.8273, 0.8787, 0.8303, 0.8776, 0.8335, 0.8769, 0.8303, 0.9991, 0.8367, 0.8766, 0.8367, 1.0, 0.8335, 0.8769, 0.8367, 1.0, 0.8367, 0.8766, 0.8399, 0.9998, 0.8367, 0.8766, 0.8399, 0.8769, 0.8399, 0.9998, 0.8461, 0.8787, 0.8461, 0.998, 0.843, 0.8776, 0.8461, 0.8787, 0.8489, 0.8802, 0.8461, 0.998, 0.8515, 0.8821, 0.8515, 0.9945, 0.8489, 0.8802, 0.8515, 0.8821, 0.8538, 0.8844, 0.8515, 0.9945, 0.8515, 0.9945, 0.8538, 0.8844, 0.8538, 0.9923, 0.1509, 0.9426, 0.1456, 0.948, 0.1509, 0.8455, 0.1509, 0.8455, 0.1456, 0.948, 0.1456, 0.8401, 0.8515, 0.9945, 0.8489, 0.9965, 0.8489, 0.8802, 0.8489, 0.9965, 0.8461, 0.998, 0.8489, 0.8802, 0.8461, 0.998, 0.843, 0.9991, 0.843, 0.8776, 0.843, 0.9991, 0.8399, 0.9998, 0.843, 0.8776, 0.8367, 1.0, 0.8335, 0.9998, 0.8335, 0.8769, 0.8335, 0.9998, 0.8303, 0.9991, 0.8335, 0.8769, 0.8303, 0.9991, 0.8273, 0.998, 0.8273, 0.8787, 0.8273, 0.998, 0.8244, 0.9965, 0.8273, 0.8787, 0.8244, 0.9965, 0.8218, 0.9945, 0.8218, 0.8821, 0.8218, 0.9945, 0.8194, 0.9923, 0.8218, 0.8821, 0.8218, 0.8821, 0.8194, 0.9923, 0.8194, 0.8844, 0.8399, 0.9998, 0.8399, 0.8769, 0.843, 0.8776, 0.573, 0.6351, 0.573, 0.538, 0.5808, 0.6351, 0.573, 0.538, 0.5808, 0.538, 0.5808, 0.6351, 0.8194, 0.9738, 0.8173, 0.9716, 0.8194, 0.8766, 0.8194, 0.8766, 0.8173, 0.9716, 0.8173, 0.8788, 0.5314, 0.9724, 0.5314, 0.8843, 0.5328, 0.973, 0.5314, 0.9724, 0.5299, 0.972, 0.5314, 0.8843, 0.5285, 0.9717, 0.5285, 0.885, 0.5299, 0.972, 0.5285, 0.885, 0.5285, 0.9717, 0.527, 0.885, 0.5254, 0.9717, 0.5254, 0.885, 0.527, 0.9717, 0.5254, 0.885, 0.5254, 0.9717, 0.524, 0.8847, 0.5254, 0.9717, 0.524, 0.972, 0.524, 0.8847, 0.5211, 0.973, 0.5211, 0.8837, 0.5225, 0.9724, 0.5211, 0.973, 0.5186, 0.9747, 0.5211, 0.8837, 0.5211, 0.8837, 0.5186, 0.9747, 0.5186, 0.882, 0.9598, 0.939, 0.9576, 0.9368, 0.9598, 0.8419, 0.9598, 0.8419, 0.9576, 0.9368, 0.9576, 0.8441, 0.5211, 0.8837, 0.5225, 0.8843, 0.5225, 0.9724, 0.5225, 0.8843, 0.524, 0.8847, 0.5225, 0.9724, 0.5254, 0.885, 0.527, 0.885, 0.527, 0.9717, 0.527, 0.9717, 0.527, 0.885, 0.5285, 0.9717, 0.5285, 0.885, 0.5299, 0.8847, 0.5299, 0.972, 0.5299, 0.8847, 0.5314, 0.8843, 0.5299, 0.972, 0.5314, 0.8843, 0.5328, 0.8837, 0.5328, 0.973, 0.5328, 0.8837, 0.5353, 0.882, 0.5328, 0.973, 0.5328, 0.973, 0.5353, 0.882, 0.5353, 0.9747, 0.524, 0.8847, 0.524, 0.972, 0.5225, 0.9724, 0.1201, 0.677, 0.02394, 0.677, 0.1201, 0.6691, 0.02394, 0.677, 0.02394, 0.6691, 0.1201, 0.6691, 0.02394, 0.677, 0.1201, 0.677, 0.01445, 0.6887, 0.1201, 0.677, 0.1296, 0.6887, 0.01445, 0.6887, 0.1418, 0.716, 0.007149, 0.7018, 0.1369, 0.7018, 0.1441, 0.7309, 0.0, 0.7309, 0.1418, 0.716, 0.1441, 0.7309, 0.1437, 0.746, 0.0, 0.7309, 0.0, 0.7309, 0.1437, 0.746, 0.0003768, 0.746, 0.1351, 0.7746, 0.008973, 0.7746, 0.1407, 0.7607, 0.1351, 0.7746, 0.1271, 0.7873, 0.008973, 0.7746, 0.1271, 0.7873, 0.01692, 0.7873, 0.008973, 0.7746, 0.008973, 0.7746, 0.0034, 0.7607, 0.1407, 0.7607, 0.0034, 0.7607, 0.0003768, 0.746, 0.1407, 0.7607, 0.1407, 0.7607, 0.0003768, 0.746, 0.1437, 0.746, 0.0, 0.7309, 0.002282, 0.716, 0.1418, 0.716, 0.002282, 0.716, 0.007149, 0.7018, 0.1418, 0.716, 0.007149, 0.7018, 0.01445, 0.6887, 0.1369, 0.7018, 0.01445, 0.6887, 0.1296, 0.6887, 0.1369, 0.7018, 0.1271, 0.7978, 0.01692, 0.7978, 0.1271, 0.7873, 0.01692, 0.7978, 0.01692, 0.7873, 0.1271, 0.7873, 0.1271, 0.7978, 0.1152, 0.8173, 0.01692, 0.7978, 0.107, 0.8388, 0.03702, 0.8388, 0.1152, 0.8173, 0.03702, 0.8388, 0.02887, 0.8173, 0.1152, 0.8173, 0.02887, 0.8173, 0.01692, 0.7978, 0.1152, 0.8173, 0.03702, 0.8388, 0.107, 0.8388, 0.04039, 0.8579, 0.1023, 0.8772, 0.04176, 0.8772, 0.1037, 0.8579, 0.04176, 0.8772, 0.04039, 0.8579, 0.1037, 0.8579, 0.04039, 0.8579, 0.107, 0.8388, 0.1037, 0.8579, 0.04176, 0.649, 0.1023, 0.649, 0.04214, 0.6691, 0.1023, 0.649, 0.1019, 0.6691, 0.04214, 0.6691])
me_owp_1438_3dsolid.materials.append(None)
me_owp_1438_3dsolid.use_remesh_preserve_volume = False
me_owp_1438_3dsolid.use_remesh_preserve_attributes = False
me_owp_1438_3dsolid.use_mirror_vertex_groups = False
me_owp_1438_3dsolid.update()

# ---- objects
ob_owp_1438 = bpy.data.objects.new('OWP 1438', me_owp_1438_3dsolid)

# ---- transforms, parenting, visibility, modifiers, constraints
ob_owp_1438.location = (0.0, 0.0, 0.0)
ob_owp_1438.scale = (0.0254, 0.0254, 0.0254)
ob_owp_1438.display_type = 'WIRE'
ob_owp_1438.lineart.crease_threshold = 0.0

# ---- collection membership
col_collection_1.objects.link(ob_owp_1438)

# ---- scene / render settings (as saved in the file)
scene.frame_start = 1; scene.frame_end = 250; scene.frame_set(1)
scene.render.engine = 'CYCLES'
scene.render.resolution_percentage = 50
scene.render.dither_intensity = 0.0
scene.cycles.use_denoising = False
scene.cycles.samples = 128
scene.cycles.sampling_pattern = 'TABULATED_SOBOL'
scene.cycles.light_sampling_threshold = 0.0
scene.cycles.use_adaptive_sampling = False
scene.cycles.use_light_tree = False
scene.cycles.caustics_reflective = False
scene.cycles.caustics_refractive = False
scene.cycles.blur_glossy = 0.0
scene.cycles.max_bounces = 6
scene.cycles.sample_clamp_direct = 1.0
scene.cycles.sample_clamp_indirect = 1.0
scene.view_settings.view_transform = 'Standard'
bpy.context.view_layer.update()

# ---- added for rendering (the .blend has no active camera and no usable light): camera, sun
cam_auto = bpy.data.cameras.new('AutoCamera')
cam_auto.lens = 50.0
cam_auto.sensor_width = 36.0
cam_auto.clip_end = 1000.0
ob_auto_camera = bpy.data.objects.new('AutoCamera', cam_auto)
scene.collection.objects.link(ob_auto_camera)
ob_auto_camera.location = (0.863526, -0.938441, 1.09341)
ob_auto_camera.rotation_euler = (1.09748, -7.21219e-08, 0.694738)
scene.camera = ob_auto_camera
light_auto_sun = bpy.data.lights.new('AutoSun', 'SUN')
light_auto_sun.energy = 3.0
light_auto_sun.angle = 0.0523599
ob_auto_sun = bpy.data.objects.new('AutoSun', light_auto_sun)
scene.collection.objects.link(ob_auto_sun)
ob_auto_sun.rotation_euler = (0.872665, 0.174533, 0.523599)
bpy.context.view_layer.update()
